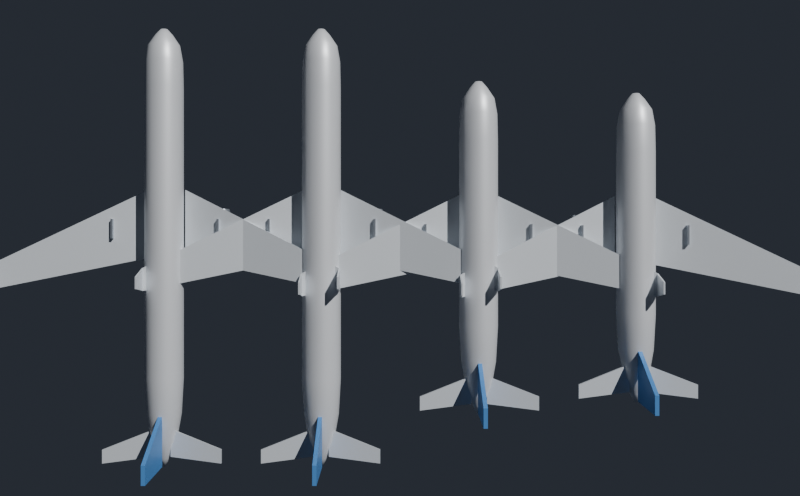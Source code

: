 # Source: a320-variants.blend  (saved by Blender 5.1.30; exported with 4.5.12 LTS)
import bpy
from mathutils import Matrix  # noqa: F401  (used for matrix-valued properties, if any)

bpy.ops.wm.read_factory_settings(use_empty=True)
scene = bpy.context.scene
scene.name = 'Scene'

# ---- materials (node trees are filled in below, after node groups)
mat_body = bpy.data.materials.new('Body')
mat_wing = bpy.data.materials.new('Wing')
mat_tail = bpy.data.materials.new('Tail')
mat_engine = bpy.data.materials.new('Engine')
mat_fan = bpy.data.materials.new('Fan')

# ---- material node trees
mat_body.use_nodes = True; mat_body.node_tree.nodes.clear()
_N = mat_body.node_tree.nodes; _L = mat_body.node_tree.links
n0 = _N.new('ShaderNodeBsdfPrincipled'); n0.name = 'Principled BSDF'; n0.location = (-200, 100)
n0.inputs[0].default_value = (0.91, 0.93, 0.96, 1.0)
n0.inputs[1].default_value = 0.25
n0.inputs[2].default_value = 0.45
n1 = _N.new('ShaderNodeOutputMaterial'); n1.name = 'Material Output'; n1.location = (200, 100)
_L.new(n0.outputs[0], n1.inputs[0])
n1.is_active_output = True
mat_wing.use_nodes = True; mat_wing.node_tree.nodes.clear()
_N = mat_wing.node_tree.nodes; _L = mat_wing.node_tree.links
n0 = _N.new('ShaderNodeBsdfPrincipled'); n0.name = 'Principled BSDF'; n0.location = (-200, 100)
n0.inputs[0].default_value = (0.8, 0.84, 0.88, 1.0)
n0.inputs[1].default_value = 0.25
n0.inputs[2].default_value = 0.55
n1 = _N.new('ShaderNodeOutputMaterial'); n1.name = 'Material Output'; n1.location = (200, 100)
_L.new(n0.outputs[0], n1.inputs[0])
n1.is_active_output = True
mat_tail.use_nodes = True; mat_tail.node_tree.nodes.clear()
_N = mat_tail.node_tree.nodes; _L = mat_tail.node_tree.links
n0 = _N.new('ShaderNodeBsdfPrincipled'); n0.name = 'Principled BSDF'; n0.location = (-200, 100)
n0.inputs[0].default_value = (0.1, 0.34, 0.78, 1.0)
n0.inputs[1].default_value = 0.2
n0.inputs[2].default_value = 0.45
n1 = _N.new('ShaderNodeOutputMaterial'); n1.name = 'Material Output'; n1.location = (200, 100)
_L.new(n0.outputs[0], n1.inputs[0])
n1.is_active_output = True
mat_engine.use_nodes = True; mat_engine.node_tree.nodes.clear()
_N = mat_engine.node_tree.nodes; _L = mat_engine.node_tree.links
n0 = _N.new('ShaderNodeBsdfPrincipled'); n0.name = 'Principled BSDF'; n0.location = (-200, 100)
n0.inputs[0].default_value = (0.55, 0.6, 0.66, 1.0)
n0.inputs[1].default_value = 0.7
n0.inputs[2].default_value = 0.3
n1 = _N.new('ShaderNodeOutputMaterial'); n1.name = 'Material Output'; n1.location = (200, 100)
_L.new(n0.outputs[0], n1.inputs[0])
n1.is_active_output = True
mat_fan.use_nodes = True; mat_fan.node_tree.nodes.clear()
_N = mat_fan.node_tree.nodes; _L = mat_fan.node_tree.links
n0 = _N.new('ShaderNodeBsdfPrincipled'); n0.name = 'Principled BSDF'; n0.location = (-200, 100)
n0.inputs[0].default_value = (0.05, 0.05, 0.06, 1.0)
n0.inputs[1].default_value = 0.6
n0.inputs[2].default_value = 0.4
n1 = _N.new('ShaderNodeOutputMaterial'); n1.name = 'Material Output'; n1.location = (200, 100)
_L.new(n0.outputs[0], n1.inputs[0])
n1.is_active_output = True

# ---- world
world_w = bpy.data.worlds.new('W'); scene.world = world_w
world_w.use_nodes = True; world_w.node_tree.nodes.clear()
_N = world_w.node_tree.nodes; _L = world_w.node_tree.links
n0 = _N.new('ShaderNodeBackground'); n0.name = 'Background'; n0.location = (-200, 100)
n0.inputs[0].default_value = (0.05, 0.06, 0.08, 1.0)
n0.inputs[1].default_value = 0.5
n1 = _N.new('ShaderNodeOutputWorld'); n1.name = 'World Output'; n1.location = (200, 100)
_L.new(n0.outputs[0], n1.inputs[0])
n1.is_active_output = True

# ---- cameras
cam_cam = bpy.data.cameras.new('Cam')
cam_cam.lens = 42.0

# ---- lights
light_s = bpy.data.lights.new('S', 'SUN')
light_s.energy = 3.0

# ---- meshes
me_a318 = bpy.data.meshes.new('A318')
me_a318.from_pydata([(-15.72, 0.079, 0.0), (-15.72, 0.07299, 0.03023), (-15.72, 0.05586, 0.05586), (-15.72, 0.03023, 0.07299), (-15.72, 4.837e-18, 0.079), (-15.72, -0.03023, 0.07299), (-15.72, -0.05586, 0.05586), (-15.72, -0.07299, 0.03023), (-15.72, -0.079, 9.675e-18), (-15.72, -0.07299, -0.03023), (-15.72, -0.05586, -0.05586), (-15.72, -0.03023, -0.07299), (-15.72, -1.451e-17, -0.079), (-15.72, 0.03023, -0.07299), (-15.72, 0.05586, -0.05586), (-15.72, 0.07299, -0.03023), (-14.82, 0.632, 0.0), (-14.82, 0.5839, 0.2419), (-14.82, 0.4469, 0.4469), (-14.82, 0.2419, 0.5839), (-14.82, 3.87e-17, 0.632), (-14.82, -0.2419, 0.5839), (-14.82, -0.4469, 0.4469), (-14.82, -0.5839, 0.2419), (-14.82, -0.632, 7.74e-17), (-14.82, -0.5839, -0.2419), (-14.82, -0.4469, -0.4469), (-14.82, -0.2419, -0.5839), (-14.82, -1.161e-16, -0.632), (-14.82, 0.2419, -0.5839), (-14.82, 0.4469, -0.4469), (-14.82, 0.5839, -0.2419), (-13.02, 1.304, 0.0), (-13.02, 1.204, 0.4988), (-13.02, 0.9217, 0.9217), (-13.02, 0.4988, 1.204), (-13.02, 7.982e-17, 1.304), (-13.02, -0.4988, 1.204), (-13.02, -0.9217, 0.9217), (-13.02, -1.204, 0.4988), (-13.02, -1.304, 1.596e-16), (-13.02, -1.204, -0.4988), (-13.02, -0.9217, -0.9217), (-13.02, -0.4988, -1.204), (-13.02, -2.394e-16, -1.304), (-13.02, 0.4988, -1.204), (-13.02, 0.9217, -0.9217), (-13.02, 1.204, -0.4988), (-10.32, 1.778, 0.0), (-10.32, 1.642, 0.6802), (-10.32, 1.257, 1.257), (-10.32, 0.6802, 1.642), (-10.32, 1.088e-16, 1.778), (-10.32, -0.6802, 1.642), (-10.32, -1.257, 1.257), (-10.32, -1.642, 0.6802), (-10.32, -1.778, 2.177e-16), (-10.32, -1.642, -0.6802), (-10.32, -1.257, -1.257), (-10.32, -0.6802, -1.642), (-10.32, -3.265e-16, -1.778), (-10.32, 0.6802, -1.642), (-10.32, 1.257, -1.257), (-10.32, 1.642, -0.6802), (-6.72, 1.975, 0.0), (-6.72, 1.825, 0.7558), (-6.72, 1.397, 1.397), (-6.72, 0.7558, 1.825), (-6.72, 1.209e-16, 1.975), (-6.72, -0.7558, 1.825), (-6.72, -1.397, 1.397), (-6.72, -1.825, 0.7558), (-6.72, -1.975, 2.419e-16), (-6.72, -1.825, -0.7558), (-6.72, -1.397, -1.397), (-6.72, -0.7558, -1.825), (-6.72, -3.628e-16, -1.975), (-6.72, 0.7558, -1.825), (-6.72, 1.397, -1.397), (-6.72, 1.825, -0.7558), (9.72, 1.975, 0.0), (9.72, 1.825, 0.7558), (9.72, 1.397, 1.397), (9.72, 0.7558, 1.825), (9.72, 1.209e-16, 1.975), (9.72, -0.7558, 1.825), (9.72, -1.397, 1.397), (9.72, -1.825, 0.7558), (9.72, -1.975, 2.419e-16), (9.72, -1.825, -0.7558), (9.72, -1.397, -1.397), (9.72, -0.7558, -1.825), (9.72, -3.628e-16, -1.975), (9.72, 0.7558, -1.825), (9.72, 1.397, -1.397), (9.72, 1.825, -0.7558), (12.42, 1.916, 0.0), (12.42, 1.77, 0.7331), (12.42, 1.355, 1.355), (12.42, 0.7331, 1.77), (12.42, 1.173e-16, 1.916), (12.42, -0.7331, 1.77), (12.42, -1.355, 1.355), (12.42, -1.77, 0.7331), (12.42, -1.916, 2.346e-16), (12.42, -1.77, -0.7331), (12.42, -1.355, -1.355), (12.42, -0.7331, -1.77), (12.42, -3.519e-16, -1.916), (12.42, 0.7331, -1.77), (12.42, 1.355, -1.355), (12.42, 1.77, -0.7331), (14.04, 1.62, 0.0), (14.04, 1.496, 0.6198), (14.04, 1.145, 1.145), (14.04, 0.6198, 1.496), (14.04, 9.917e-17, 1.62), (14.04, -0.6198, 1.496), (14.04, -1.145, 1.145), (14.04, -1.496, 0.6198), (14.04, -1.62, 1.983e-16), (14.04, -1.496, -0.6198), (14.04, -1.145, -1.145), (14.04, -0.6198, -1.496), (14.04, -2.975e-16, -1.62), (14.04, 0.6198, -1.496), (14.04, 1.145, -1.145), (14.04, 1.496, -0.6198), (15.12, 0.8888, 0.0), (15.12, 0.8211, 0.3401), (15.12, 0.6284, 0.6284), (15.12, 0.3401, 0.8211), (15.12, 5.442e-17, 0.8888), (15.12, -0.3401, 0.8211), (15.12, -0.6284, 0.6284), (15.12, -0.8211, 0.3401), (15.12, -0.8888, 1.088e-16), (15.12, -0.8211, -0.3401), (15.12, -0.6284, -0.6284), (15.12, -0.3401, -0.8211), (15.12, -1.633e-16, -0.8888), (15.12, 0.3401, -0.8211), (15.12, 0.6284, -0.6284), (15.12, 0.8211, -0.3401), (15.72, 0.3555, 0.0), (15.72, 0.3284, 0.136), (15.72, 0.2514, 0.2514), (15.72, 0.136, 0.3284), (15.72, 2.177e-17, 0.3555), (15.72, -0.136, 0.3284), (15.72, -0.2514, 0.2514), (15.72, -0.3284, 0.136), (15.72, -0.3555, 4.354e-17), (15.72, -0.3284, -0.136), (15.72, -0.2514, -0.2514), (15.72, -0.136, -0.3284), (15.72, -6.53e-17, -0.3555), (15.72, 0.136, -0.3284), (15.72, 0.2514, -0.2514), (15.72, 0.3284, -0.136), (5.322, 1.9, -1.05), (-1.678, 1.9, -1.05), (-4.978, 17.9, 1.35), (-2.678, 17.9, 1.35), (5.322, 1.9, -1.55), (-1.678, 1.9, -1.55), (-4.978, 17.9, 0.85), (-2.678, 17.9, 0.85), (-2.678, 17.98, 1.1), (-4.978, 17.98, 1.1), (-4.678, 17.98, 3.6), (-3.478, 17.98, 3.6), (-2.678, 17.82, 1.1), (-4.978, 17.82, 1.1), (-4.678, 17.82, 3.6), (-3.478, 17.82, 3.6), (-11.77, 0.8, 0.65), (-14.57, 0.8, 0.65), (-15.17, 6.0, 1.05), (-13.77, 6.0, 1.05), (-11.77, 0.8, 0.35), (-14.57, 0.8, 0.35), (-15.17, 6.0, 0.75), (-13.77, 6.0, 0.75), (-0.778, 6.261, -2.7), (-0.778, 6.195, -2.371), (-0.778, 6.009, -2.091), (-0.778, 5.729, -1.905), (-0.778, 5.4, -1.839), (-0.778, 5.071, -1.905), (-0.778, 4.791, -2.091), (-0.778, 4.605, -2.371), (-0.778, 4.539, -2.7), (-0.778, 4.605, -3.029), (-0.778, 4.791, -3.309), (-0.778, 5.071, -3.495), (-0.778, 5.4, -3.561), (-0.778, 5.729, -3.495), (-0.778, 6.009, -3.309), (-0.778, 6.195, -3.029), (-0.61, 6.429, -2.7), (-0.61, 6.351, -2.306), (-0.61, 6.128, -1.972), (-0.61, 5.794, -1.749), (-0.61, 5.4, -1.671), (-0.61, 5.006, -1.749), (-0.61, 4.672, -1.972), (-0.61, 4.449, -2.306), (-0.61, 4.371, -2.7), (-0.61, 4.449, -3.094), (-0.61, 4.672, -3.428), (-0.61, 5.006, -3.651), (-0.61, 5.4, -3.729), (-0.61, 5.794, -3.651), (-0.61, 6.128, -3.428), (-0.61, 6.351, -3.094), (0.482, 6.45, -2.7), (0.482, 6.37, -2.298), (0.482, 6.142, -1.958), (0.482, 5.802, -1.73), (0.482, 5.4, -1.65), (0.482, 4.998, -1.73), (0.482, 4.658, -1.958), (0.482, 4.43, -2.298), (0.482, 4.35, -2.7), (0.482, 4.43, -3.102), (0.482, 4.658, -3.442), (0.482, 4.998, -3.67), (0.482, 5.4, -3.75), (0.482, 5.802, -3.67), (0.482, 6.142, -3.442), (0.482, 6.37, -3.102), (2.372, 6.408, -2.7), (2.372, 6.331, -2.314), (2.372, 6.113, -1.987), (2.372, 5.786, -1.769), (2.372, 5.4, -1.692), (2.372, 5.014, -1.769), (2.372, 4.687, -1.987), (2.372, 4.469, -2.314), (2.372, 4.392, -2.7), (2.372, 4.469, -3.086), (2.372, 4.687, -3.413), (2.372, 5.014, -3.631), (2.372, 5.4, -3.708), (2.372, 5.786, -3.631), (2.372, 6.113, -3.413), (2.372, 6.331, -3.086), (3.422, 6.156, -2.7), (3.422, 6.098, -2.411), (3.422, 5.935, -2.165), (3.422, 5.689, -2.002), (3.422, 5.4, -1.944), (3.422, 5.111, -2.002), (3.422, 4.865, -2.165), (3.422, 4.702, -2.411), (3.422, 4.644, -2.7), (3.422, 4.702, -2.989), (3.422, 4.865, -3.235), (3.422, 5.111, -3.398), (3.422, 5.4, -3.456), (3.422, 5.689, -3.398), (3.422, 5.935, -3.235), (3.422, 6.098, -2.989), (-0.758, 6.219, -2.7), (-0.758, 6.157, -2.387), (-0.758, 5.979, -2.121), (-0.758, 5.713, -1.943), (-0.758, 5.4, -1.881), (-0.758, 5.087, -1.943), (-0.758, 4.821, -2.121), (-0.758, 4.643, -2.387), (-0.758, 4.581, -2.7), (-0.758, 4.643, -3.013), (-0.758, 4.821, -3.279), (-0.758, 5.087, -3.457), (-0.758, 5.4, -3.519), (-0.758, 5.713, -3.457), (-0.758, 5.979, -3.279), (-0.758, 6.157, -3.013), (0.322, 5.51, -2.07), (2.322, 5.51, -2.07), (2.322, 5.51, -0.1), (0.322, 5.51, -0.1), (0.322, 5.29, -2.07), (2.322, 5.29, -2.07), (2.322, 5.29, -0.1), (0.322, 5.29, -0.1), (5.322, -1.9, -1.05), (-1.678, -1.9, -1.05), (-4.978, -17.9, 1.35), (-2.678, -17.9, 1.35), (5.322, -1.9, -1.55), (-1.678, -1.9, -1.55), (-4.978, -17.9, 0.85), (-2.678, -17.9, 0.85), (-2.678, -17.82, 1.1), (-4.978, -17.82, 1.1), (-4.678, -17.82, 3.6), (-3.478, -17.82, 3.6), (-2.678, -17.98, 1.1), (-4.978, -17.98, 1.1), (-4.678, -17.98, 3.6), (-3.478, -17.98, 3.6), (-11.77, -0.8, 0.65), (-14.57, -0.8, 0.65), (-15.17, -6.0, 1.05), (-13.77, -6.0, 1.05), (-11.77, -0.8, 0.35), (-14.57, -0.8, 0.35), (-15.17, -6.0, 0.75), (-13.77, -6.0, 0.75), (-0.778, -4.539, -2.7), (-0.778, -4.605, -2.371), (-0.778, -4.791, -2.091), (-0.778, -5.071, -1.905), (-0.778, -5.4, -1.839), (-0.778, -5.729, -1.905), (-0.778, -6.009, -2.091), (-0.778, -6.195, -2.371), (-0.778, -6.261, -2.7), (-0.778, -6.195, -3.029), (-0.778, -6.009, -3.309), (-0.778, -5.729, -3.495), (-0.778, -5.4, -3.561), (-0.778, -5.071, -3.495), (-0.778, -4.791, -3.309), (-0.778, -4.605, -3.029), (-0.61, -4.371, -2.7), (-0.61, -4.449, -2.306), (-0.61, -4.672, -1.972), (-0.61, -5.006, -1.749), (-0.61, -5.4, -1.671), (-0.61, -5.794, -1.749), (-0.61, -6.128, -1.972), (-0.61, -6.351, -2.306), (-0.61, -6.429, -2.7), (-0.61, -6.351, -3.094), (-0.61, -6.128, -3.428), (-0.61, -5.794, -3.651), (-0.61, -5.4, -3.729), (-0.61, -5.006, -3.651), (-0.61, -4.672, -3.428), (-0.61, -4.449, -3.094), (0.482, -4.35, -2.7), (0.482, -4.43, -2.298), (0.482, -4.658, -1.958), (0.482, -4.998, -1.73), (0.482, -5.4, -1.65), (0.482, -5.802, -1.73), (0.482, -6.142, -1.958), (0.482, -6.37, -2.298), (0.482, -6.45, -2.7), (0.482, -6.37, -3.102), (0.482, -6.142, -3.442), (0.482, -5.802, -3.67), (0.482, -5.4, -3.75), (0.482, -4.998, -3.67), (0.482, -4.658, -3.442), (0.482, -4.43, -3.102), (2.372, -4.392, -2.7), (2.372, -4.469, -2.314), (2.372, -4.687, -1.987), (2.372, -5.014, -1.769), (2.372, -5.4, -1.692), (2.372, -5.786, -1.769), (2.372, -6.113, -1.987), (2.372, -6.331, -2.314), (2.372, -6.408, -2.7), (2.372, -6.331, -3.086), (2.372, -6.113, -3.413), (2.372, -5.786, -3.631), (2.372, -5.4, -3.708), (2.372, -5.014, -3.631), (2.372, -4.687, -3.413), (2.372, -4.469, -3.086), (3.422, -4.644, -2.7), (3.422, -4.702, -2.411), (3.422, -4.865, -2.165), (3.422, -5.111, -2.002), (3.422, -5.4, -1.944), (3.422, -5.689, -2.002), (3.422, -5.935, -2.165), (3.422, -6.098, -2.411), (3.422, -6.156, -2.7), (3.422, -6.098, -2.989), (3.422, -5.935, -3.235), (3.422, -5.689, -3.398), (3.422, -5.4, -3.456), (3.422, -5.111, -3.398), (3.422, -4.865, -3.235), (3.422, -4.702, -2.989), (-0.758, -4.581, -2.7), (-0.758, -4.643, -2.387), (-0.758, -4.821, -2.121), (-0.758, -5.087, -1.943), (-0.758, -5.4, -1.881), (-0.758, -5.713, -1.943), (-0.758, -5.979, -2.121), (-0.758, -6.157, -2.387), (-0.758, -6.219, -2.7), (-0.758, -6.157, -3.013), (-0.758, -5.979, -3.279), (-0.758, -5.713, -3.457), (-0.758, -5.4, -3.519), (-0.758, -5.087, -3.457), (-0.758, -4.821, -3.279), (-0.758, -4.643, -3.013), (0.322, -5.29, -2.07), (2.322, -5.29, -2.07), (2.322, -5.29, -0.1), (0.322, -5.29, -0.1), (0.322, -5.51, -2.07), (2.322, -5.51, -2.07), (2.322, -5.51, -0.1), (0.322, -5.51, -0.1), (-10.27, 0.2, 1.6), (-15.37, 0.2, 1.6), (-15.67, 0.2, 7.9), (-13.77, 0.2, 7.9), (-10.27, -0.2, 1.6), (-15.37, -0.2, 1.6), (-15.67, -0.2, 7.9), (-13.77, -0.2, 7.9)], [], [(0, 1, 17, 16), (1, 2, 18, 17), (2, 3, 19, 18), (3, 4, 20, 19), (4, 5, 21, 20), (5, 6, 22, 21), (6, 7, 23, 22), (7, 8, 24, 23), (8, 9, 25, 24), (9, 10, 26, 25), (10, 11, 27, 26), (11, 12, 28, 27), (12, 13, 29, 28), (13, 14, 30, 29), (14, 15, 31, 30), (15, 0, 16, 31), (16, 17, 33, 32), (17, 18, 34, 33), (18, 19, 35, 34), (19, 20, 36, 35), (20, 21, 37, 36), (21, 22, 38, 37), (22, 23, 39, 38), (23, 24, 40, 39), (24, 25, 41, 40), (25, 26, 42, 41), (26, 27, 43, 42), (27, 28, 44, 43), (28, 29, 45, 44), (29, 30, 46, 45), (30, 31, 47, 46), (31, 16, 32, 47), (32, 33, 49, 48), (33, 34, 50, 49), (34, 35, 51, 50), (35, 36, 52, 51), (36, 37, 53, 52), (37, 38, 54, 53), (38, 39, 55, 54), (39, 40, 56, 55), (40, 41, 57, 56), (41, 42, 58, 57), (42, 43, 59, 58), (43, 44, 60, 59), (44, 45, 61, 60), (45, 46, 62, 61), (46, 47, 63, 62), (47, 32, 48, 63), (48, 49, 65, 64), (49, 50, 66, 65), (50, 51, 67, 66), (51, 52, 68, 67), (52, 53, 69, 68), (53, 54, 70, 69), (54, 55, 71, 70), (55, 56, 72, 71), (56, 57, 73, 72), (57, 58, 74, 73), (58, 59, 75, 74), (59, 60, 76, 75), (60, 61, 77, 76), (61, 62, 78, 77), (62, 63, 79, 78), (63, 48, 64, 79), (64, 65, 81, 80), (65, 66, 82, 81), (66, 67, 83, 82), (67, 68, 84, 83), (68, 69, 85, 84), (69, 70, 86, 85), (70, 71, 87, 86), (71, 72, 88, 87), (72, 73, 89, 88), (73, 74, 90, 89), (74, 75, 91, 90), (75, 76, 92, 91), (76, 77, 93, 92), (77, 78, 94, 93), (78, 79, 95, 94), (79, 64, 80, 95), (80, 81, 97, 96), (81, 82, 98, 97), (82, 83, 99, 98), (83, 84, 100, 99), (84, 85, 101, 100), (85, 86, 102, 101), (86, 87, 103, 102), (87, 88, 104, 103), (88, 89, 105, 104), (89, 90, 106, 105), (90, 91, 107, 106), (91, 92, 108, 107), (92, 93, 109, 108), (93, 94, 110, 109), (94, 95, 111, 110), (95, 80, 96, 111), (96, 97, 113, 112), (97, 98, 114, 113), (98, 99, 115, 114), (99, 100, 116, 115), (100, 101, 117, 116), (101, 102, 118, 117), (102, 103, 119, 118), (103, 104, 120, 119), (104, 105, 121, 120), (105, 106, 122, 121), (106, 107, 123, 122), (107, 108, 124, 123), (108, 109, 125, 124), (109, 110, 126, 125), (110, 111, 127, 126), (111, 96, 112, 127), (112, 113, 129, 128), (113, 114, 130, 129), (114, 115, 131, 130), (115, 116, 132, 131), (116, 117, 133, 132), (117, 118, 134, 133), (118, 119, 135, 134), (119, 120, 136, 135), (120, 121, 137, 136), (121, 122, 138, 137), (122, 123, 139, 138), (123, 124, 140, 139), (124, 125, 141, 140), (125, 126, 142, 141), (126, 127, 143, 142), (127, 112, 128, 143), (128, 129, 145, 144), (129, 130, 146, 145), (130, 131, 147, 146), (131, 132, 148, 147), (132, 133, 149, 148), (133, 134, 150, 149), (134, 135, 151, 150), (135, 136, 152, 151), (136, 137, 153, 152), (137, 138, 154, 153), (138, 139, 155, 154), (139, 140, 156, 155), (140, 141, 157, 156), (141, 142, 158, 157), (142, 143, 159, 158), (143, 128, 144, 159), (15, 14, 13, 12, 11, 10, 9, 8, 7, 6, 5, 4, 3, 2, 1, 0), (144, 145, 146, 147, 148, 149, 150, 151, 152, 153, 154, 155, 156, 157, 158, 159), (160, 161, 162, 163), (167, 166, 165, 164), (160, 161, 165, 164), (161, 162, 166, 165), (162, 163, 167, 166), (163, 160, 164, 167), (168, 169, 170, 171), (175, 174, 173, 172), (168, 169, 173, 172), (169, 170, 174, 173), (170, 171, 175, 174), (171, 168, 172, 175), (176, 177, 178, 179), (183, 182, 181, 180), (176, 177, 181, 180), (177, 178, 182, 181), (178, 179, 183, 182), (179, 176, 180, 183), (184, 185, 201, 200), (185, 186, 202, 201), (186, 187, 203, 202), (187, 188, 204, 203), (188, 189, 205, 204), (189, 190, 206, 205), (190, 191, 207, 206), (191, 192, 208, 207), (192, 193, 209, 208), (193, 194, 210, 209), (194, 195, 211, 210), (195, 196, 212, 211), (196, 197, 213, 212), (197, 198, 214, 213), (198, 199, 215, 214), (199, 184, 200, 215), (200, 201, 217, 216), (201, 202, 218, 217), (202, 203, 219, 218), (203, 204, 220, 219), (204, 205, 221, 220), (205, 206, 222, 221), (206, 207, 223, 222), (207, 208, 224, 223), (208, 209, 225, 224), (209, 210, 226, 225), (210, 211, 227, 226), (211, 212, 228, 227), (212, 213, 229, 228), (213, 214, 230, 229), (214, 215, 231, 230), (215, 200, 216, 231), (216, 217, 233, 232), (217, 218, 234, 233), (218, 219, 235, 234), (219, 220, 236, 235), (220, 221, 237, 236), (221, 222, 238, 237), (222, 223, 239, 238), (223, 224, 240, 239), (224, 225, 241, 240), (225, 226, 242, 241), (226, 227, 243, 242), (227, 228, 244, 243), (228, 229, 245, 244), (229, 230, 246, 245), (230, 231, 247, 246), (231, 216, 232, 247), (232, 233, 249, 248), (233, 234, 250, 249), (234, 235, 251, 250), (235, 236, 252, 251), (236, 237, 253, 252), (237, 238, 254, 253), (238, 239, 255, 254), (239, 240, 256, 255), (240, 241, 257, 256), (241, 242, 258, 257), (242, 243, 259, 258), (243, 244, 260, 259), (244, 245, 261, 260), (245, 246, 262, 261), (246, 247, 263, 262), (247, 232, 248, 263), (264, 265, 266, 267, 268, 269, 270, 271, 272, 273, 274, 275, 276, 277, 278, 279), (280, 281, 282, 283), (287, 286, 285, 284), (280, 281, 285, 284), (281, 282, 286, 285), (282, 283, 287, 286), (283, 280, 284, 287), (291, 290, 289, 288), (292, 293, 294, 295), (292, 293, 289, 288), (293, 294, 290, 289), (294, 295, 291, 290), (295, 292, 288, 291), (299, 298, 297, 296), (300, 301, 302, 303), (300, 301, 297, 296), (301, 302, 298, 297), (302, 303, 299, 298), (303, 300, 296, 299), (307, 306, 305, 304), (308, 309, 310, 311), (308, 309, 305, 304), (309, 310, 306, 305), (310, 311, 307, 306), (311, 308, 304, 307), (312, 313, 329, 328), (313, 314, 330, 329), (314, 315, 331, 330), (315, 316, 332, 331), (316, 317, 333, 332), (317, 318, 334, 333), (318, 319, 335, 334), (319, 320, 336, 335), (320, 321, 337, 336), (321, 322, 338, 337), (322, 323, 339, 338), (323, 324, 340, 339), (324, 325, 341, 340), (325, 326, 342, 341), (326, 327, 343, 342), (327, 312, 328, 343), (328, 329, 345, 344), (329, 330, 346, 345), (330, 331, 347, 346), (331, 332, 348, 347), (332, 333, 349, 348), (333, 334, 350, 349), (334, 335, 351, 350), (335, 336, 352, 351), (336, 337, 353, 352), (337, 338, 354, 353), (338, 339, 355, 354), (339, 340, 356, 355), (340, 341, 357, 356), (341, 342, 358, 357), (342, 343, 359, 358), (343, 328, 344, 359), (344, 345, 361, 360), (345, 346, 362, 361), (346, 347, 363, 362), (347, 348, 364, 363), (348, 349, 365, 364), (349, 350, 366, 365), (350, 351, 367, 366), (351, 352, 368, 367), (352, 353, 369, 368), (353, 354, 370, 369), (354, 355, 371, 370), (355, 356, 372, 371), (356, 357, 373, 372), (357, 358, 374, 373), (358, 359, 375, 374), (359, 344, 360, 375), (360, 361, 377, 376), (361, 362, 378, 377), (362, 363, 379, 378), (363, 364, 380, 379), (364, 365, 381, 380), (365, 366, 382, 381), (366, 367, 383, 382), (367, 368, 384, 383), (368, 369, 385, 384), (369, 370, 386, 385), (370, 371, 387, 386), (371, 372, 388, 387), (372, 373, 389, 388), (373, 374, 390, 389), (374, 375, 391, 390), (375, 360, 376, 391), (392, 393, 394, 395, 396, 397, 398, 399, 400, 401, 402, 403, 404, 405, 406, 407), (411, 410, 409, 408), (412, 413, 414, 415), (412, 413, 409, 408), (413, 414, 410, 409), (414, 415, 411, 410), (415, 412, 408, 411), (416, 417, 418, 419), (423, 422, 421, 420), (416, 417, 421, 420), (417, 418, 422, 421), (418, 419, 423, 422), (419, 416, 420, 423)])
me_a318.polygons.foreach_set('use_smooth', [1, 1, 1, 1, 1, 1, 1, 1, 1, 1, 1, 1, 1, 1, 1, 1, 1, 1, 1, 1, 1, 1, 1, 1, 1, 1, 1, 1, 1, 1, 1, 1, 1, 1, 1, 1, 1, 1, 1, 1, 1, 1, 1, 1, 1, 1, 1, 1, 1, 1, 1, 1, 1, 1, 1, 1, 1, 1, 1, 1, 1, 1, 1, 1, 1, 1, 1, 1, 1, 1, 1, 1, 1, 1, 1, 1, 1, 1, 1, 1, 1, 1, 1, 1, 1, 1, 1, 1, 1, 1, 1, 1, 1, 1, 1, 1, 1, 1, 1, 1, 1, 1, 1, 1, 1, 1, 1, 1, 1, 1, 1, 1, 1, 1, 1, 1, 1, 1, 1, 1, 1, 1, 1, 1, 1, 1, 1, 1, 1, 1, 1, 1, 1, 1, 1, 1, 1, 1, 1, 1, 1, 1, 1, 1, 1, 1, 0, 0, 0, 0, 0, 0, 0, 0, 0, 0, 0, 0, 0, 0, 0, 0, 0, 0, 1, 1, 1, 1, 1, 1, 1, 1, 1, 1, 1, 1, 1, 1, 1, 1, 1, 1, 1, 1, 1, 1, 1, 1, 1, 1, 1, 1, 1, 1, 1, 1, 1, 1, 1, 1, 1, 1, 1, 1, 1, 1, 1, 1, 1, 1, 1, 1, 1, 1, 1, 1, 1, 1, 1, 1, 1, 1, 1, 1, 1, 1, 1, 1, 0, 0, 0, 0, 0, 0, 0, 0, 0, 0, 0, 0, 0, 0, 0, 0, 0, 0, 0, 0, 0, 0, 0, 0, 0, 1, 1, 1, 1, 1, 1, 1, 1, 1, 1, 1, 1, 1, 1, 1, 1, 1, 1, 1, 1, 1, 1, 1, 1, 1, 1, 1, 1, 1, 1, 1, 1, 1, 1, 1, 1, 1, 1, 1, 1, 1, 1, 1, 1, 1, 1, 1, 1, 1, 1, 1, 1, 1, 1, 1, 1, 1, 1, 1, 1, 1, 1, 1, 1, 0, 0, 0, 0, 0, 0, 0, 0, 0, 0, 0, 0, 0])
me_a318.polygons.foreach_set('material_index', [0, 0, 0, 0, 0, 0, 0, 0, 0, 0, 0, 0, 0, 0, 0, 0, 0, 0, 0, 0, 0, 0, 0, 0, 0, 0, 0, 0, 0, 0, 0, 0, 0, 0, 0, 0, 0, 0, 0, 0, 0, 0, 0, 0, 0, 0, 0, 0, 0, 0, 0, 0, 0, 0, 0, 0, 0, 0, 0, 0, 0, 0, 0, 0, 0, 0, 0, 0, 0, 0, 0, 0, 0, 0, 0, 0, 0, 0, 0, 0, 0, 0, 0, 0, 0, 0, 0, 0, 0, 0, 0, 0, 0, 0, 0, 0, 0, 0, 0, 0, 0, 0, 0, 0, 0, 0, 0, 0, 0, 0, 0, 0, 0, 0, 0, 0, 0, 0, 0, 0, 0, 0, 0, 0, 0, 0, 0, 0, 0, 0, 0, 0, 0, 0, 0, 0, 0, 0, 0, 0, 0, 0, 0, 0, 0, 0, 1, 1, 1, 1, 1, 1, 1, 1, 1, 1, 1, 1, 1, 1, 1, 1, 1, 1, 3, 3, 3, 3, 3, 3, 3, 3, 3, 3, 3, 3, 3, 3, 3, 3, 3, 3, 3, 3, 3, 3, 3, 3, 3, 3, 3, 3, 3, 3, 3, 3, 3, 3, 3, 3, 3, 3, 3, 3, 3, 3, 3, 3, 3, 3, 3, 3, 3, 3, 3, 3, 3, 3, 3, 3, 3, 3, 3, 3, 3, 3, 3, 3, 4, 3, 3, 3, 3, 3, 3, 1, 1, 1, 1, 1, 1, 1, 1, 1, 1, 1, 1, 1, 1, 1, 1, 1, 1, 3, 3, 3, 3, 3, 3, 3, 3, 3, 3, 3, 3, 3, 3, 3, 3, 3, 3, 3, 3, 3, 3, 3, 3, 3, 3, 3, 3, 3, 3, 3, 3, 3, 3, 3, 3, 3, 3, 3, 3, 3, 3, 3, 3, 3, 3, 3, 3, 3, 3, 3, 3, 3, 3, 3, 3, 3, 3, 3, 3, 3, 3, 3, 3, 4, 3, 3, 3, 3, 3, 3, 2, 2, 2, 2, 2, 2])
me_a318.materials.append(mat_body)
me_a318.materials.append(mat_wing)
me_a318.materials.append(mat_tail)
me_a318.materials.append(mat_engine)
me_a318.materials.append(mat_fan)
me_a318.update()
me_a319 = bpy.data.meshes.new('A319')
me_a319.from_pydata([(-16.92, 0.079, 0.0), (-16.92, 0.07299, 0.03023), (-16.92, 0.05586, 0.05586), (-16.92, 0.03023, 0.07299), (-16.92, 4.837e-18, 0.079), (-16.92, -0.03023, 0.07299), (-16.92, -0.05586, 0.05586), (-16.92, -0.07299, 0.03023), (-16.92, -0.079, 9.675e-18), (-16.92, -0.07299, -0.03023), (-16.92, -0.05586, -0.05586), (-16.92, -0.03023, -0.07299), (-16.92, -1.451e-17, -0.079), (-16.92, 0.03023, -0.07299), (-16.92, 0.05586, -0.05586), (-16.92, 0.07299, -0.03023), (-16.02, 0.632, 0.0), (-16.02, 0.5839, 0.2419), (-16.02, 0.4469, 0.4469), (-16.02, 0.2419, 0.5839), (-16.02, 3.87e-17, 0.632), (-16.02, -0.2419, 0.5839), (-16.02, -0.4469, 0.4469), (-16.02, -0.5839, 0.2419), (-16.02, -0.632, 7.74e-17), (-16.02, -0.5839, -0.2419), (-16.02, -0.4469, -0.4469), (-16.02, -0.2419, -0.5839), (-16.02, -1.161e-16, -0.632), (-16.02, 0.2419, -0.5839), (-16.02, 0.4469, -0.4469), (-16.02, 0.5839, -0.2419), (-14.22, 1.304, 0.0), (-14.22, 1.204, 0.4988), (-14.22, 0.9217, 0.9217), (-14.22, 0.4988, 1.204), (-14.22, 7.982e-17, 1.304), (-14.22, -0.4988, 1.204), (-14.22, -0.9217, 0.9217), (-14.22, -1.204, 0.4988), (-14.22, -1.304, 1.596e-16), (-14.22, -1.204, -0.4988), (-14.22, -0.9217, -0.9217), (-14.22, -0.4988, -1.204), (-14.22, -2.394e-16, -1.304), (-14.22, 0.4988, -1.204), (-14.22, 0.9217, -0.9217), (-14.22, 1.204, -0.4988), (-11.52, 1.778, 0.0), (-11.52, 1.642, 0.6802), (-11.52, 1.257, 1.257), (-11.52, 0.6802, 1.642), (-11.52, 1.088e-16, 1.778), (-11.52, -0.6802, 1.642), (-11.52, -1.257, 1.257), (-11.52, -1.642, 0.6802), (-11.52, -1.778, 2.177e-16), (-11.52, -1.642, -0.6802), (-11.52, -1.257, -1.257), (-11.52, -0.6802, -1.642), (-11.52, -3.265e-16, -1.778), (-11.52, 0.6802, -1.642), (-11.52, 1.257, -1.257), (-11.52, 1.642, -0.6802), (-7.92, 1.975, 0.0), (-7.92, 1.825, 0.7558), (-7.92, 1.397, 1.397), (-7.92, 0.7558, 1.825), (-7.92, 1.209e-16, 1.975), (-7.92, -0.7558, 1.825), (-7.92, -1.397, 1.397), (-7.92, -1.825, 0.7558), (-7.92, -1.975, 2.419e-16), (-7.92, -1.825, -0.7558), (-7.92, -1.397, -1.397), (-7.92, -0.7558, -1.825), (-7.92, -3.628e-16, -1.975), (-7.92, 0.7558, -1.825), (-7.92, 1.397, -1.397), (-7.92, 1.825, -0.7558), (10.92, 1.975, 0.0), (10.92, 1.825, 0.7558), (10.92, 1.397, 1.397), (10.92, 0.7558, 1.825), (10.92, 1.209e-16, 1.975), (10.92, -0.7558, 1.825), (10.92, -1.397, 1.397), (10.92, -1.825, 0.7558), (10.92, -1.975, 2.419e-16), (10.92, -1.825, -0.7558), (10.92, -1.397, -1.397), (10.92, -0.7558, -1.825), (10.92, -3.628e-16, -1.975), (10.92, 0.7558, -1.825), (10.92, 1.397, -1.397), (10.92, 1.825, -0.7558), (13.62, 1.916, 0.0), (13.62, 1.77, 0.7331), (13.62, 1.355, 1.355), (13.62, 0.7331, 1.77), (13.62, 1.173e-16, 1.916), (13.62, -0.7331, 1.77), (13.62, -1.355, 1.355), (13.62, -1.77, 0.7331), (13.62, -1.916, 2.346e-16), (13.62, -1.77, -0.7331), (13.62, -1.355, -1.355), (13.62, -0.7331, -1.77), (13.62, -3.519e-16, -1.916), (13.62, 0.7331, -1.77), (13.62, 1.355, -1.355), (13.62, 1.77, -0.7331), (15.24, 1.62, 0.0), (15.24, 1.496, 0.6198), (15.24, 1.145, 1.145), (15.24, 0.6198, 1.496), (15.24, 9.917e-17, 1.62), (15.24, -0.6198, 1.496), (15.24, -1.145, 1.145), (15.24, -1.496, 0.6198), (15.24, -1.62, 1.983e-16), (15.24, -1.496, -0.6198), (15.24, -1.145, -1.145), (15.24, -0.6198, -1.496), (15.24, -2.975e-16, -1.62), (15.24, 0.6198, -1.496), (15.24, 1.145, -1.145), (15.24, 1.496, -0.6198), (16.32, 0.8888, 0.0), (16.32, 0.8211, 0.3401), (16.32, 0.6284, 0.6284), (16.32, 0.3401, 0.8211), (16.32, 5.442e-17, 0.8888), (16.32, -0.3401, 0.8211), (16.32, -0.6284, 0.6284), (16.32, -0.8211, 0.3401), (16.32, -0.8888, 1.088e-16), (16.32, -0.8211, -0.3401), (16.32, -0.6284, -0.6284), (16.32, -0.3401, -0.8211), (16.32, -1.633e-16, -0.8888), (16.32, 0.3401, -0.8211), (16.32, 0.6284, -0.6284), (16.32, 0.8211, -0.3401), (16.92, 0.3555, 0.0), (16.92, 0.3284, 0.136), (16.92, 0.2514, 0.2514), (16.92, 0.136, 0.3284), (16.92, 2.177e-17, 0.3555), (16.92, -0.136, 0.3284), (16.92, -0.2514, 0.2514), (16.92, -0.3284, 0.136), (16.92, -0.3555, 4.354e-17), (16.92, -0.3284, -0.136), (16.92, -0.2514, -0.2514), (16.92, -0.136, -0.3284), (16.92, -6.53e-17, -0.3555), (16.92, 0.136, -0.3284), (16.92, 0.2514, -0.2514), (16.92, 0.3284, -0.136), (5.442, 1.9, -1.05), (-1.558, 1.9, -1.05), (-4.858, 17.9, 1.35), (-2.558, 17.9, 1.35), (5.442, 1.9, -1.55), (-1.558, 1.9, -1.55), (-4.858, 17.9, 0.85), (-2.558, 17.9, 0.85), (-2.558, 17.98, 1.1), (-4.858, 17.98, 1.1), (-4.558, 17.98, 3.6), (-3.358, 17.98, 3.6), (-2.558, 17.82, 1.1), (-4.858, 17.82, 1.1), (-4.558, 17.82, 3.6), (-3.358, 17.82, 3.6), (-12.97, 0.8, 0.65), (-15.77, 0.8, 0.65), (-16.37, 6.0, 1.05), (-14.97, 6.0, 1.05), (-12.97, 0.8, 0.35), (-15.77, 0.8, 0.35), (-16.37, 6.0, 0.75), (-14.97, 6.0, 0.75), (-0.658, 6.261, -2.7), (-0.658, 6.195, -2.371), (-0.658, 6.009, -2.091), (-0.658, 5.729, -1.905), (-0.658, 5.4, -1.839), (-0.658, 5.071, -1.905), (-0.658, 4.791, -2.091), (-0.658, 4.605, -2.371), (-0.658, 4.539, -2.7), (-0.658, 4.605, -3.029), (-0.658, 4.791, -3.309), (-0.658, 5.071, -3.495), (-0.658, 5.4, -3.561), (-0.658, 5.729, -3.495), (-0.658, 6.009, -3.309), (-0.658, 6.195, -3.029), (-0.49, 6.429, -2.7), (-0.49, 6.351, -2.306), (-0.49, 6.128, -1.972), (-0.49, 5.794, -1.749), (-0.49, 5.4, -1.671), (-0.49, 5.006, -1.749), (-0.49, 4.672, -1.972), (-0.49, 4.449, -2.306), (-0.49, 4.371, -2.7), (-0.49, 4.449, -3.094), (-0.49, 4.672, -3.428), (-0.49, 5.006, -3.651), (-0.49, 5.4, -3.729), (-0.49, 5.794, -3.651), (-0.49, 6.128, -3.428), (-0.49, 6.351, -3.094), (0.602, 6.45, -2.7), (0.602, 6.37, -2.298), (0.602, 6.142, -1.958), (0.602, 5.802, -1.73), (0.602, 5.4, -1.65), (0.602, 4.998, -1.73), (0.602, 4.658, -1.958), (0.602, 4.43, -2.298), (0.602, 4.35, -2.7), (0.602, 4.43, -3.102), (0.602, 4.658, -3.442), (0.602, 4.998, -3.67), (0.602, 5.4, -3.75), (0.602, 5.802, -3.67), (0.602, 6.142, -3.442), (0.602, 6.37, -3.102), (2.492, 6.408, -2.7), (2.492, 6.331, -2.314), (2.492, 6.113, -1.987), (2.492, 5.786, -1.769), (2.492, 5.4, -1.692), (2.492, 5.014, -1.769), (2.492, 4.687, -1.987), (2.492, 4.469, -2.314), (2.492, 4.392, -2.7), (2.492, 4.469, -3.086), (2.492, 4.687, -3.413), (2.492, 5.014, -3.631), (2.492, 5.4, -3.708), (2.492, 5.786, -3.631), (2.492, 6.113, -3.413), (2.492, 6.331, -3.086), (3.542, 6.156, -2.7), (3.542, 6.098, -2.411), (3.542, 5.935, -2.165), (3.542, 5.689, -2.002), (3.542, 5.4, -1.944), (3.542, 5.111, -2.002), (3.542, 4.865, -2.165), (3.542, 4.702, -2.411), (3.542, 4.644, -2.7), (3.542, 4.702, -2.989), (3.542, 4.865, -3.235), (3.542, 5.111, -3.398), (3.542, 5.4, -3.456), (3.542, 5.689, -3.398), (3.542, 5.935, -3.235), (3.542, 6.098, -2.989), (-0.638, 6.219, -2.7), (-0.638, 6.157, -2.387), (-0.638, 5.979, -2.121), (-0.638, 5.713, -1.943), (-0.638, 5.4, -1.881), (-0.638, 5.087, -1.943), (-0.638, 4.821, -2.121), (-0.638, 4.643, -2.387), (-0.638, 4.581, -2.7), (-0.638, 4.643, -3.013), (-0.638, 4.821, -3.279), (-0.638, 5.087, -3.457), (-0.638, 5.4, -3.519), (-0.638, 5.713, -3.457), (-0.638, 5.979, -3.279), (-0.638, 6.157, -3.013), (0.442, 5.51, -2.07), (2.442, 5.51, -2.07), (2.442, 5.51, -0.1), (0.442, 5.51, -0.1), (0.442, 5.29, -2.07), (2.442, 5.29, -2.07), (2.442, 5.29, -0.1), (0.442, 5.29, -0.1), (5.442, -1.9, -1.05), (-1.558, -1.9, -1.05), (-4.858, -17.9, 1.35), (-2.558, -17.9, 1.35), (5.442, -1.9, -1.55), (-1.558, -1.9, -1.55), (-4.858, -17.9, 0.85), (-2.558, -17.9, 0.85), (-2.558, -17.82, 1.1), (-4.858, -17.82, 1.1), (-4.558, -17.82, 3.6), (-3.358, -17.82, 3.6), (-2.558, -17.98, 1.1), (-4.858, -17.98, 1.1), (-4.558, -17.98, 3.6), (-3.358, -17.98, 3.6), (-12.97, -0.8, 0.65), (-15.77, -0.8, 0.65), (-16.37, -6.0, 1.05), (-14.97, -6.0, 1.05), (-12.97, -0.8, 0.35), (-15.77, -0.8, 0.35), (-16.37, -6.0, 0.75), (-14.97, -6.0, 0.75), (-0.658, -4.539, -2.7), (-0.658, -4.605, -2.371), (-0.658, -4.791, -2.091), (-0.658, -5.071, -1.905), (-0.658, -5.4, -1.839), (-0.658, -5.729, -1.905), (-0.658, -6.009, -2.091), (-0.658, -6.195, -2.371), (-0.658, -6.261, -2.7), (-0.658, -6.195, -3.029), (-0.658, -6.009, -3.309), (-0.658, -5.729, -3.495), (-0.658, -5.4, -3.561), (-0.658, -5.071, -3.495), (-0.658, -4.791, -3.309), (-0.658, -4.605, -3.029), (-0.49, -4.371, -2.7), (-0.49, -4.449, -2.306), (-0.49, -4.672, -1.972), (-0.49, -5.006, -1.749), (-0.49, -5.4, -1.671), (-0.49, -5.794, -1.749), (-0.49, -6.128, -1.972), (-0.49, -6.351, -2.306), (-0.49, -6.429, -2.7), (-0.49, -6.351, -3.094), (-0.49, -6.128, -3.428), (-0.49, -5.794, -3.651), (-0.49, -5.4, -3.729), (-0.49, -5.006, -3.651), (-0.49, -4.672, -3.428), (-0.49, -4.449, -3.094), (0.602, -4.35, -2.7), (0.602, -4.43, -2.298), (0.602, -4.658, -1.958), (0.602, -4.998, -1.73), (0.602, -5.4, -1.65), (0.602, -5.802, -1.73), (0.602, -6.142, -1.958), (0.602, -6.37, -2.298), (0.602, -6.45, -2.7), (0.602, -6.37, -3.102), (0.602, -6.142, -3.442), (0.602, -5.802, -3.67), (0.602, -5.4, -3.75), (0.602, -4.998, -3.67), (0.602, -4.658, -3.442), (0.602, -4.43, -3.102), (2.492, -4.392, -2.7), (2.492, -4.469, -2.314), (2.492, -4.687, -1.987), (2.492, -5.014, -1.769), (2.492, -5.4, -1.692), (2.492, -5.786, -1.769), (2.492, -6.113, -1.987), (2.492, -6.331, -2.314), (2.492, -6.408, -2.7), (2.492, -6.331, -3.086), (2.492, -6.113, -3.413), (2.492, -5.786, -3.631), (2.492, -5.4, -3.708), (2.492, -5.014, -3.631), (2.492, -4.687, -3.413), (2.492, -4.469, -3.086), (3.542, -4.644, -2.7), (3.542, -4.702, -2.411), (3.542, -4.865, -2.165), (3.542, -5.111, -2.002), (3.542, -5.4, -1.944), (3.542, -5.689, -2.002), (3.542, -5.935, -2.165), (3.542, -6.098, -2.411), (3.542, -6.156, -2.7), (3.542, -6.098, -2.989), (3.542, -5.935, -3.235), (3.542, -5.689, -3.398), (3.542, -5.4, -3.456), (3.542, -5.111, -3.398), (3.542, -4.865, -3.235), (3.542, -4.702, -2.989), (-0.638, -4.581, -2.7), (-0.638, -4.643, -2.387), (-0.638, -4.821, -2.121), (-0.638, -5.087, -1.943), (-0.638, -5.4, -1.881), (-0.638, -5.713, -1.943), (-0.638, -5.979, -2.121), (-0.638, -6.157, -2.387), (-0.638, -6.219, -2.7), (-0.638, -6.157, -3.013), (-0.638, -5.979, -3.279), (-0.638, -5.713, -3.457), (-0.638, -5.4, -3.519), (-0.638, -5.087, -3.457), (-0.638, -4.821, -3.279), (-0.638, -4.643, -3.013), (0.442, -5.29, -2.07), (2.442, -5.29, -2.07), (2.442, -5.29, -0.1), (0.442, -5.29, -0.1), (0.442, -5.51, -2.07), (2.442, -5.51, -2.07), (2.442, -5.51, -0.1), (0.442, -5.51, -0.1), (-11.47, 0.2, 1.6), (-16.57, 0.2, 1.6), (-16.87, 0.2, 7.9), (-14.97, 0.2, 7.9), (-11.47, -0.2, 1.6), (-16.57, -0.2, 1.6), (-16.87, -0.2, 7.9), (-14.97, -0.2, 7.9)], [], [(0, 1, 17, 16), (1, 2, 18, 17), (2, 3, 19, 18), (3, 4, 20, 19), (4, 5, 21, 20), (5, 6, 22, 21), (6, 7, 23, 22), (7, 8, 24, 23), (8, 9, 25, 24), (9, 10, 26, 25), (10, 11, 27, 26), (11, 12, 28, 27), (12, 13, 29, 28), (13, 14, 30, 29), (14, 15, 31, 30), (15, 0, 16, 31), (16, 17, 33, 32), (17, 18, 34, 33), (18, 19, 35, 34), (19, 20, 36, 35), (20, 21, 37, 36), (21, 22, 38, 37), (22, 23, 39, 38), (23, 24, 40, 39), (24, 25, 41, 40), (25, 26, 42, 41), (26, 27, 43, 42), (27, 28, 44, 43), (28, 29, 45, 44), (29, 30, 46, 45), (30, 31, 47, 46), (31, 16, 32, 47), (32, 33, 49, 48), (33, 34, 50, 49), (34, 35, 51, 50), (35, 36, 52, 51), (36, 37, 53, 52), (37, 38, 54, 53), (38, 39, 55, 54), (39, 40, 56, 55), (40, 41, 57, 56), (41, 42, 58, 57), (42, 43, 59, 58), (43, 44, 60, 59), (44, 45, 61, 60), (45, 46, 62, 61), (46, 47, 63, 62), (47, 32, 48, 63), (48, 49, 65, 64), (49, 50, 66, 65), (50, 51, 67, 66), (51, 52, 68, 67), (52, 53, 69, 68), (53, 54, 70, 69), (54, 55, 71, 70), (55, 56, 72, 71), (56, 57, 73, 72), (57, 58, 74, 73), (58, 59, 75, 74), (59, 60, 76, 75), (60, 61, 77, 76), (61, 62, 78, 77), (62, 63, 79, 78), (63, 48, 64, 79), (64, 65, 81, 80), (65, 66, 82, 81), (66, 67, 83, 82), (67, 68, 84, 83), (68, 69, 85, 84), (69, 70, 86, 85), (70, 71, 87, 86), (71, 72, 88, 87), (72, 73, 89, 88), (73, 74, 90, 89), (74, 75, 91, 90), (75, 76, 92, 91), (76, 77, 93, 92), (77, 78, 94, 93), (78, 79, 95, 94), (79, 64, 80, 95), (80, 81, 97, 96), (81, 82, 98, 97), (82, 83, 99, 98), (83, 84, 100, 99), (84, 85, 101, 100), (85, 86, 102, 101), (86, 87, 103, 102), (87, 88, 104, 103), (88, 89, 105, 104), (89, 90, 106, 105), (90, 91, 107, 106), (91, 92, 108, 107), (92, 93, 109, 108), (93, 94, 110, 109), (94, 95, 111, 110), (95, 80, 96, 111), (96, 97, 113, 112), (97, 98, 114, 113), (98, 99, 115, 114), (99, 100, 116, 115), (100, 101, 117, 116), (101, 102, 118, 117), (102, 103, 119, 118), (103, 104, 120, 119), (104, 105, 121, 120), (105, 106, 122, 121), (106, 107, 123, 122), (107, 108, 124, 123), (108, 109, 125, 124), (109, 110, 126, 125), (110, 111, 127, 126), (111, 96, 112, 127), (112, 113, 129, 128), (113, 114, 130, 129), (114, 115, 131, 130), (115, 116, 132, 131), (116, 117, 133, 132), (117, 118, 134, 133), (118, 119, 135, 134), (119, 120, 136, 135), (120, 121, 137, 136), (121, 122, 138, 137), (122, 123, 139, 138), (123, 124, 140, 139), (124, 125, 141, 140), (125, 126, 142, 141), (126, 127, 143, 142), (127, 112, 128, 143), (128, 129, 145, 144), (129, 130, 146, 145), (130, 131, 147, 146), (131, 132, 148, 147), (132, 133, 149, 148), (133, 134, 150, 149), (134, 135, 151, 150), (135, 136, 152, 151), (136, 137, 153, 152), (137, 138, 154, 153), (138, 139, 155, 154), (139, 140, 156, 155), (140, 141, 157, 156), (141, 142, 158, 157), (142, 143, 159, 158), (143, 128, 144, 159), (15, 14, 13, 12, 11, 10, 9, 8, 7, 6, 5, 4, 3, 2, 1, 0), (144, 145, 146, 147, 148, 149, 150, 151, 152, 153, 154, 155, 156, 157, 158, 159), (160, 161, 162, 163), (167, 166, 165, 164), (160, 161, 165, 164), (161, 162, 166, 165), (162, 163, 167, 166), (163, 160, 164, 167), (168, 169, 170, 171), (175, 174, 173, 172), (168, 169, 173, 172), (169, 170, 174, 173), (170, 171, 175, 174), (171, 168, 172, 175), (176, 177, 178, 179), (183, 182, 181, 180), (176, 177, 181, 180), (177, 178, 182, 181), (178, 179, 183, 182), (179, 176, 180, 183), (184, 185, 201, 200), (185, 186, 202, 201), (186, 187, 203, 202), (187, 188, 204, 203), (188, 189, 205, 204), (189, 190, 206, 205), (190, 191, 207, 206), (191, 192, 208, 207), (192, 193, 209, 208), (193, 194, 210, 209), (194, 195, 211, 210), (195, 196, 212, 211), (196, 197, 213, 212), (197, 198, 214, 213), (198, 199, 215, 214), (199, 184, 200, 215), (200, 201, 217, 216), (201, 202, 218, 217), (202, 203, 219, 218), (203, 204, 220, 219), (204, 205, 221, 220), (205, 206, 222, 221), (206, 207, 223, 222), (207, 208, 224, 223), (208, 209, 225, 224), (209, 210, 226, 225), (210, 211, 227, 226), (211, 212, 228, 227), (212, 213, 229, 228), (213, 214, 230, 229), (214, 215, 231, 230), (215, 200, 216, 231), (216, 217, 233, 232), (217, 218, 234, 233), (218, 219, 235, 234), (219, 220, 236, 235), (220, 221, 237, 236), (221, 222, 238, 237), (222, 223, 239, 238), (223, 224, 240, 239), (224, 225, 241, 240), (225, 226, 242, 241), (226, 227, 243, 242), (227, 228, 244, 243), (228, 229, 245, 244), (229, 230, 246, 245), (230, 231, 247, 246), (231, 216, 232, 247), (232, 233, 249, 248), (233, 234, 250, 249), (234, 235, 251, 250), (235, 236, 252, 251), (236, 237, 253, 252), (237, 238, 254, 253), (238, 239, 255, 254), (239, 240, 256, 255), (240, 241, 257, 256), (241, 242, 258, 257), (242, 243, 259, 258), (243, 244, 260, 259), (244, 245, 261, 260), (245, 246, 262, 261), (246, 247, 263, 262), (247, 232, 248, 263), (264, 265, 266, 267, 268, 269, 270, 271, 272, 273, 274, 275, 276, 277, 278, 279), (280, 281, 282, 283), (287, 286, 285, 284), (280, 281, 285, 284), (281, 282, 286, 285), (282, 283, 287, 286), (283, 280, 284, 287), (291, 290, 289, 288), (292, 293, 294, 295), (292, 293, 289, 288), (293, 294, 290, 289), (294, 295, 291, 290), (295, 292, 288, 291), (299, 298, 297, 296), (300, 301, 302, 303), (300, 301, 297, 296), (301, 302, 298, 297), (302, 303, 299, 298), (303, 300, 296, 299), (307, 306, 305, 304), (308, 309, 310, 311), (308, 309, 305, 304), (309, 310, 306, 305), (310, 311, 307, 306), (311, 308, 304, 307), (312, 313, 329, 328), (313, 314, 330, 329), (314, 315, 331, 330), (315, 316, 332, 331), (316, 317, 333, 332), (317, 318, 334, 333), (318, 319, 335, 334), (319, 320, 336, 335), (320, 321, 337, 336), (321, 322, 338, 337), (322, 323, 339, 338), (323, 324, 340, 339), (324, 325, 341, 340), (325, 326, 342, 341), (326, 327, 343, 342), (327, 312, 328, 343), (328, 329, 345, 344), (329, 330, 346, 345), (330, 331, 347, 346), (331, 332, 348, 347), (332, 333, 349, 348), (333, 334, 350, 349), (334, 335, 351, 350), (335, 336, 352, 351), (336, 337, 353, 352), (337, 338, 354, 353), (338, 339, 355, 354), (339, 340, 356, 355), (340, 341, 357, 356), (341, 342, 358, 357), (342, 343, 359, 358), (343, 328, 344, 359), (344, 345, 361, 360), (345, 346, 362, 361), (346, 347, 363, 362), (347, 348, 364, 363), (348, 349, 365, 364), (349, 350, 366, 365), (350, 351, 367, 366), (351, 352, 368, 367), (352, 353, 369, 368), (353, 354, 370, 369), (354, 355, 371, 370), (355, 356, 372, 371), (356, 357, 373, 372), (357, 358, 374, 373), (358, 359, 375, 374), (359, 344, 360, 375), (360, 361, 377, 376), (361, 362, 378, 377), (362, 363, 379, 378), (363, 364, 380, 379), (364, 365, 381, 380), (365, 366, 382, 381), (366, 367, 383, 382), (367, 368, 384, 383), (368, 369, 385, 384), (369, 370, 386, 385), (370, 371, 387, 386), (371, 372, 388, 387), (372, 373, 389, 388), (373, 374, 390, 389), (374, 375, 391, 390), (375, 360, 376, 391), (392, 393, 394, 395, 396, 397, 398, 399, 400, 401, 402, 403, 404, 405, 406, 407), (411, 410, 409, 408), (412, 413, 414, 415), (412, 413, 409, 408), (413, 414, 410, 409), (414, 415, 411, 410), (415, 412, 408, 411), (416, 417, 418, 419), (423, 422, 421, 420), (416, 417, 421, 420), (417, 418, 422, 421), (418, 419, 423, 422), (419, 416, 420, 423)])
me_a319.polygons.foreach_set('use_smooth', [1, 1, 1, 1, 1, 1, 1, 1, 1, 1, 1, 1, 1, 1, 1, 1, 1, 1, 1, 1, 1, 1, 1, 1, 1, 1, 1, 1, 1, 1, 1, 1, 1, 1, 1, 1, 1, 1, 1, 1, 1, 1, 1, 1, 1, 1, 1, 1, 1, 1, 1, 1, 1, 1, 1, 1, 1, 1, 1, 1, 1, 1, 1, 1, 1, 1, 1, 1, 1, 1, 1, 1, 1, 1, 1, 1, 1, 1, 1, 1, 1, 1, 1, 1, 1, 1, 1, 1, 1, 1, 1, 1, 1, 1, 1, 1, 1, 1, 1, 1, 1, 1, 1, 1, 1, 1, 1, 1, 1, 1, 1, 1, 1, 1, 1, 1, 1, 1, 1, 1, 1, 1, 1, 1, 1, 1, 1, 1, 1, 1, 1, 1, 1, 1, 1, 1, 1, 1, 1, 1, 1, 1, 1, 1, 1, 1, 0, 0, 0, 0, 0, 0, 0, 0, 0, 0, 0, 0, 0, 0, 0, 0, 0, 0, 1, 1, 1, 1, 1, 1, 1, 1, 1, 1, 1, 1, 1, 1, 1, 1, 1, 1, 1, 1, 1, 1, 1, 1, 1, 1, 1, 1, 1, 1, 1, 1, 1, 1, 1, 1, 1, 1, 1, 1, 1, 1, 1, 1, 1, 1, 1, 1, 1, 1, 1, 1, 1, 1, 1, 1, 1, 1, 1, 1, 1, 1, 1, 1, 0, 0, 0, 0, 0, 0, 0, 0, 0, 0, 0, 0, 0, 0, 0, 0, 0, 0, 0, 0, 0, 0, 0, 0, 0, 1, 1, 1, 1, 1, 1, 1, 1, 1, 1, 1, 1, 1, 1, 1, 1, 1, 1, 1, 1, 1, 1, 1, 1, 1, 1, 1, 1, 1, 1, 1, 1, 1, 1, 1, 1, 1, 1, 1, 1, 1, 1, 1, 1, 1, 1, 1, 1, 1, 1, 1, 1, 1, 1, 1, 1, 1, 1, 1, 1, 1, 1, 1, 1, 0, 0, 0, 0, 0, 0, 0, 0, 0, 0, 0, 0, 0])
me_a319.polygons.foreach_set('material_index', [0, 0, 0, 0, 0, 0, 0, 0, 0, 0, 0, 0, 0, 0, 0, 0, 0, 0, 0, 0, 0, 0, 0, 0, 0, 0, 0, 0, 0, 0, 0, 0, 0, 0, 0, 0, 0, 0, 0, 0, 0, 0, 0, 0, 0, 0, 0, 0, 0, 0, 0, 0, 0, 0, 0, 0, 0, 0, 0, 0, 0, 0, 0, 0, 0, 0, 0, 0, 0, 0, 0, 0, 0, 0, 0, 0, 0, 0, 0, 0, 0, 0, 0, 0, 0, 0, 0, 0, 0, 0, 0, 0, 0, 0, 0, 0, 0, 0, 0, 0, 0, 0, 0, 0, 0, 0, 0, 0, 0, 0, 0, 0, 0, 0, 0, 0, 0, 0, 0, 0, 0, 0, 0, 0, 0, 0, 0, 0, 0, 0, 0, 0, 0, 0, 0, 0, 0, 0, 0, 0, 0, 0, 0, 0, 0, 0, 1, 1, 1, 1, 1, 1, 1, 1, 1, 1, 1, 1, 1, 1, 1, 1, 1, 1, 3, 3, 3, 3, 3, 3, 3, 3, 3, 3, 3, 3, 3, 3, 3, 3, 3, 3, 3, 3, 3, 3, 3, 3, 3, 3, 3, 3, 3, 3, 3, 3, 3, 3, 3, 3, 3, 3, 3, 3, 3, 3, 3, 3, 3, 3, 3, 3, 3, 3, 3, 3, 3, 3, 3, 3, 3, 3, 3, 3, 3, 3, 3, 3, 4, 3, 3, 3, 3, 3, 3, 1, 1, 1, 1, 1, 1, 1, 1, 1, 1, 1, 1, 1, 1, 1, 1, 1, 1, 3, 3, 3, 3, 3, 3, 3, 3, 3, 3, 3, 3, 3, 3, 3, 3, 3, 3, 3, 3, 3, 3, 3, 3, 3, 3, 3, 3, 3, 3, 3, 3, 3, 3, 3, 3, 3, 3, 3, 3, 3, 3, 3, 3, 3, 3, 3, 3, 3, 3, 3, 3, 3, 3, 3, 3, 3, 3, 3, 3, 3, 3, 3, 3, 4, 3, 3, 3, 3, 3, 3, 2, 2, 2, 2, 2, 2])
me_a319.materials.append(mat_body)
me_a319.materials.append(mat_wing)
me_a319.materials.append(mat_tail)
me_a319.materials.append(mat_engine)
me_a319.materials.append(mat_fan)
me_a319.update()
me_a321 = bpy.data.meshes.new('A321')
me_a321.from_pydata([(-22.25, 0.079, 0.0), (-22.25, 0.07299, 0.03023), (-22.25, 0.05586, 0.05586), (-22.25, 0.03023, 0.07299), (-22.25, 4.837e-18, 0.079), (-22.25, -0.03023, 0.07299), (-22.25, -0.05586, 0.05586), (-22.25, -0.07299, 0.03023), (-22.25, -0.079, 9.675e-18), (-22.25, -0.07299, -0.03023), (-22.25, -0.05586, -0.05586), (-22.25, -0.03023, -0.07299), (-22.25, -1.451e-17, -0.079), (-22.25, 0.03023, -0.07299), (-22.25, 0.05586, -0.05586), (-22.25, 0.07299, -0.03023), (-21.35, 0.632, 0.0), (-21.35, 0.5839, 0.2419), (-21.35, 0.4469, 0.4469), (-21.35, 0.2419, 0.5839), (-21.35, 3.87e-17, 0.632), (-21.35, -0.2419, 0.5839), (-21.35, -0.4469, 0.4469), (-21.35, -0.5839, 0.2419), (-21.35, -0.632, 7.74e-17), (-21.35, -0.5839, -0.2419), (-21.35, -0.4469, -0.4469), (-21.35, -0.2419, -0.5839), (-21.35, -1.161e-16, -0.632), (-21.35, 0.2419, -0.5839), (-21.35, 0.4469, -0.4469), (-21.35, 0.5839, -0.2419), (-19.56, 1.304, 0.0), (-19.56, 1.204, 0.4988), (-19.56, 0.9217, 0.9217), (-19.56, 0.4988, 1.204), (-19.56, 7.982e-17, 1.304), (-19.56, -0.4988, 1.204), (-19.56, -0.9217, 0.9217), (-19.56, -1.204, 0.4988), (-19.56, -1.304, 1.596e-16), (-19.56, -1.204, -0.4988), (-19.56, -0.9217, -0.9217), (-19.56, -0.4988, -1.204), (-19.56, -2.394e-16, -1.304), (-19.56, 0.4988, -1.204), (-19.56, 0.9217, -0.9217), (-19.56, 1.204, -0.4988), (-16.85, 1.778, 0.0), (-16.85, 1.642, 0.6802), (-16.85, 1.257, 1.257), (-16.85, 0.6802, 1.642), (-16.85, 1.088e-16, 1.778), (-16.85, -0.6802, 1.642), (-16.85, -1.257, 1.257), (-16.85, -1.642, 0.6802), (-16.85, -1.778, 2.177e-16), (-16.85, -1.642, -0.6802), (-16.85, -1.257, -1.257), (-16.85, -0.6802, -1.642), (-16.85, -3.265e-16, -1.778), (-16.85, 0.6802, -1.642), (-16.85, 1.257, -1.257), (-16.85, 1.642, -0.6802), (-13.26, 1.975, 0.0), (-13.26, 1.825, 0.7558), (-13.26, 1.397, 1.397), (-13.26, 0.7558, 1.825), (-13.26, 1.209e-16, 1.975), (-13.26, -0.7558, 1.825), (-13.26, -1.397, 1.397), (-13.26, -1.825, 0.7558), (-13.26, -1.975, 2.419e-16), (-13.26, -1.825, -0.7558), (-13.26, -1.397, -1.397), (-13.26, -0.7558, -1.825), (-13.26, -3.628e-16, -1.975), (-13.26, 0.7558, -1.825), (-13.26, 1.397, -1.397), (-13.26, 1.825, -0.7558), (16.25, 1.975, 0.0), (16.25, 1.825, 0.7558), (16.25, 1.397, 1.397), (16.25, 0.7558, 1.825), (16.25, 1.209e-16, 1.975), (16.25, -0.7558, 1.825), (16.25, -1.397, 1.397), (16.25, -1.825, 0.7558), (16.25, -1.975, 2.419e-16), (16.25, -1.825, -0.7558), (16.25, -1.397, -1.397), (16.25, -0.7558, -1.825), (16.25, -3.628e-16, -1.975), (16.25, 0.7558, -1.825), (16.25, 1.397, -1.397), (16.25, 1.825, -0.7558), (18.95, 1.916, 0.0), (18.95, 1.77, 0.7331), (18.95, 1.355, 1.355), (18.95, 0.7331, 1.77), (18.95, 1.173e-16, 1.916), (18.95, -0.7331, 1.77), (18.95, -1.355, 1.355), (18.95, -1.77, 0.7331), (18.95, -1.916, 2.346e-16), (18.95, -1.77, -0.7331), (18.95, -1.355, -1.355), (18.95, -0.7331, -1.77), (18.95, -3.519e-16, -1.916), (18.95, 0.7331, -1.77), (18.95, 1.355, -1.355), (18.95, 1.77, -0.7331), (20.58, 1.62, 0.0), (20.58, 1.496, 0.6198), (20.58, 1.145, 1.145), (20.58, 0.6198, 1.496), (20.58, 9.917e-17, 1.62), (20.58, -0.6198, 1.496), (20.58, -1.145, 1.145), (20.58, -1.496, 0.6198), (20.58, -1.62, 1.983e-16), (20.58, -1.496, -0.6198), (20.58, -1.145, -1.145), (20.58, -0.6198, -1.496), (20.58, -2.975e-16, -1.62), (20.58, 0.6198, -1.496), (20.58, 1.145, -1.145), (20.58, 1.496, -0.6198), (21.66, 0.8888, 0.0), (21.66, 0.8211, 0.3401), (21.66, 0.6284, 0.6284), (21.66, 0.3401, 0.8211), (21.66, 5.442e-17, 0.8888), (21.66, -0.3401, 0.8211), (21.66, -0.6284, 0.6284), (21.66, -0.8211, 0.3401), (21.66, -0.8888, 1.088e-16), (21.66, -0.8211, -0.3401), (21.66, -0.6284, -0.6284), (21.66, -0.3401, -0.8211), (21.66, -1.633e-16, -0.8888), (21.66, 0.3401, -0.8211), (21.66, 0.6284, -0.6284), (21.66, 0.8211, -0.3401), (22.25, 0.3555, 0.0), (22.25, 0.3284, 0.136), (22.25, 0.2514, 0.2514), (22.25, 0.136, 0.3284), (22.25, 2.177e-17, 0.3555), (22.25, -0.136, 0.3284), (22.25, -0.2514, 0.2514), (22.25, -0.3284, 0.136), (22.25, -0.3555, 4.354e-17), (22.25, -0.3284, -0.136), (22.25, -0.2514, -0.2514), (22.25, -0.136, -0.3284), (22.25, -6.53e-17, -0.3555), (22.25, 0.136, -0.3284), (22.25, 0.2514, -0.2514), (22.25, 0.3284, -0.136), (5.976, 1.9, -1.05), (-1.025, 1.9, -1.05), (-4.325, 17.9, 1.35), (-2.024, 17.9, 1.35), (5.976, 1.9, -1.55), (-1.025, 1.9, -1.55), (-4.325, 17.9, 0.85), (-2.024, 17.9, 0.85), (-2.024, 17.98, 1.1), (-4.325, 17.98, 1.1), (-4.024, 17.98, 3.6), (-2.825, 17.98, 3.6), (-2.024, 17.82, 1.1), (-4.325, 17.82, 1.1), (-4.024, 17.82, 3.6), (-2.825, 17.82, 3.6), (-18.31, 0.8, 0.65), (-21.1, 0.8, 0.65), (-21.7, 6.0, 1.05), (-20.31, 6.0, 1.05), (-18.31, 0.8, 0.35), (-21.1, 0.8, 0.35), (-21.7, 6.0, 0.75), (-20.31, 6.0, 0.75), (-0.1245, 6.261, -2.7), (-0.1245, 6.195, -2.371), (-0.1245, 6.009, -2.091), (-0.1245, 5.729, -1.905), (-0.1245, 5.4, -1.839), (-0.1245, 5.071, -1.905), (-0.1245, 4.791, -2.091), (-0.1245, 4.605, -2.371), (-0.1245, 4.539, -2.7), (-0.1245, 4.605, -3.029), (-0.1245, 4.791, -3.309), (-0.1245, 5.071, -3.495), (-0.1245, 5.4, -3.561), (-0.1245, 5.729, -3.495), (-0.1245, 6.009, -3.309), (-0.1245, 6.195, -3.029), (0.0435, 6.429, -2.7), (0.0435, 6.351, -2.306), (0.0435, 6.128, -1.972), (0.0435, 5.794, -1.749), (0.0435, 5.4, -1.671), (0.0435, 5.006, -1.749), (0.0435, 4.672, -1.972), (0.0435, 4.449, -2.306), (0.0435, 4.371, -2.7), (0.0435, 4.449, -3.094), (0.0435, 4.672, -3.428), (0.0435, 5.006, -3.651), (0.0435, 5.4, -3.729), (0.0435, 5.794, -3.651), (0.0435, 6.128, -3.428), (0.0435, 6.351, -3.094), (1.135, 6.45, -2.7), (1.135, 6.37, -2.298), (1.135, 6.142, -1.958), (1.135, 5.802, -1.73), (1.135, 5.4, -1.65), (1.135, 4.998, -1.73), (1.135, 4.658, -1.958), (1.135, 4.43, -2.298), (1.135, 4.35, -2.7), (1.135, 4.43, -3.102), (1.135, 4.658, -3.442), (1.135, 4.998, -3.67), (1.135, 5.4, -3.75), (1.135, 5.802, -3.67), (1.135, 6.142, -3.442), (1.135, 6.37, -3.102), (3.026, 6.408, -2.7), (3.026, 6.331, -2.314), (3.026, 6.113, -1.987), (3.026, 5.786, -1.769), (3.026, 5.4, -1.692), (3.026, 5.014, -1.769), (3.026, 4.687, -1.987), (3.026, 4.469, -2.314), (3.026, 4.392, -2.7), (3.026, 4.469, -3.086), (3.026, 4.687, -3.413), (3.026, 5.014, -3.631), (3.026, 5.4, -3.708), (3.026, 5.786, -3.631), (3.026, 6.113, -3.413), (3.026, 6.331, -3.086), (4.076, 6.156, -2.7), (4.076, 6.098, -2.411), (4.076, 5.935, -2.165), (4.076, 5.689, -2.002), (4.076, 5.4, -1.944), (4.076, 5.111, -2.002), (4.076, 4.865, -2.165), (4.076, 4.702, -2.411), (4.076, 4.644, -2.7), (4.076, 4.702, -2.989), (4.076, 4.865, -3.235), (4.076, 5.111, -3.398), (4.076, 5.4, -3.456), (4.076, 5.689, -3.398), (4.076, 5.935, -3.235), (4.076, 6.098, -2.989), (-0.1045, 6.219, -2.7), (-0.1045, 6.157, -2.387), (-0.1045, 5.979, -2.121), (-0.1045, 5.713, -1.943), (-0.1045, 5.4, -1.881), (-0.1045, 5.087, -1.943), (-0.1045, 4.821, -2.121), (-0.1045, 4.643, -2.387), (-0.1045, 4.581, -2.7), (-0.1045, 4.643, -3.013), (-0.1045, 4.821, -3.279), (-0.1045, 5.087, -3.457), (-0.1045, 5.4, -3.519), (-0.1045, 5.713, -3.457), (-0.1045, 5.979, -3.279), (-0.1045, 6.157, -3.013), (0.9755, 5.51, -2.07), (2.976, 5.51, -2.07), (2.976, 5.51, -0.1), (0.9755, 5.51, -0.1), (0.9755, 5.29, -2.07), (2.976, 5.29, -2.07), (2.976, 5.29, -0.1), (0.9755, 5.29, -0.1), (5.976, -1.9, -1.05), (-1.025, -1.9, -1.05), (-4.325, -17.9, 1.35), (-2.024, -17.9, 1.35), (5.976, -1.9, -1.55), (-1.025, -1.9, -1.55), (-4.325, -17.9, 0.85), (-2.024, -17.9, 0.85), (-2.024, -17.82, 1.1), (-4.325, -17.82, 1.1), (-4.024, -17.82, 3.6), (-2.825, -17.82, 3.6), (-2.024, -17.98, 1.1), (-4.325, -17.98, 1.1), (-4.024, -17.98, 3.6), (-2.825, -17.98, 3.6), (-18.31, -0.8, 0.65), (-21.1, -0.8, 0.65), (-21.7, -6.0, 1.05), (-20.31, -6.0, 1.05), (-18.31, -0.8, 0.35), (-21.1, -0.8, 0.35), (-21.7, -6.0, 0.75), (-20.31, -6.0, 0.75), (-0.1245, -4.539, -2.7), (-0.1245, -4.605, -2.371), (-0.1245, -4.791, -2.091), (-0.1245, -5.071, -1.905), (-0.1245, -5.4, -1.839), (-0.1245, -5.729, -1.905), (-0.1245, -6.009, -2.091), (-0.1245, -6.195, -2.371), (-0.1245, -6.261, -2.7), (-0.1245, -6.195, -3.029), (-0.1245, -6.009, -3.309), (-0.1245, -5.729, -3.495), (-0.1245, -5.4, -3.561), (-0.1245, -5.071, -3.495), (-0.1245, -4.791, -3.309), (-0.1245, -4.605, -3.029), (0.0435, -4.371, -2.7), (0.0435, -4.449, -2.306), (0.0435, -4.672, -1.972), (0.0435, -5.006, -1.749), (0.0435, -5.4, -1.671), (0.0435, -5.794, -1.749), (0.0435, -6.128, -1.972), (0.0435, -6.351, -2.306), (0.0435, -6.429, -2.7), (0.0435, -6.351, -3.094), (0.0435, -6.128, -3.428), (0.0435, -5.794, -3.651), (0.0435, -5.4, -3.729), (0.0435, -5.006, -3.651), (0.0435, -4.672, -3.428), (0.0435, -4.449, -3.094), (1.135, -4.35, -2.7), (1.135, -4.43, -2.298), (1.135, -4.658, -1.958), (1.135, -4.998, -1.73), (1.135, -5.4, -1.65), (1.135, -5.802, -1.73), (1.135, -6.142, -1.958), (1.135, -6.37, -2.298), (1.135, -6.45, -2.7), (1.135, -6.37, -3.102), (1.135, -6.142, -3.442), (1.135, -5.802, -3.67), (1.135, -5.4, -3.75), (1.135, -4.998, -3.67), (1.135, -4.658, -3.442), (1.135, -4.43, -3.102), (3.026, -4.392, -2.7), (3.026, -4.469, -2.314), (3.026, -4.687, -1.987), (3.026, -5.014, -1.769), (3.026, -5.4, -1.692), (3.026, -5.786, -1.769), (3.026, -6.113, -1.987), (3.026, -6.331, -2.314), (3.026, -6.408, -2.7), (3.026, -6.331, -3.086), (3.026, -6.113, -3.413), (3.026, -5.786, -3.631), (3.026, -5.4, -3.708), (3.026, -5.014, -3.631), (3.026, -4.687, -3.413), (3.026, -4.469, -3.086), (4.076, -4.644, -2.7), (4.076, -4.702, -2.411), (4.076, -4.865, -2.165), (4.076, -5.111, -2.002), (4.076, -5.4, -1.944), (4.076, -5.689, -2.002), (4.076, -5.935, -2.165), (4.076, -6.098, -2.411), (4.076, -6.156, -2.7), (4.076, -6.098, -2.989), (4.076, -5.935, -3.235), (4.076, -5.689, -3.398), (4.076, -5.4, -3.456), (4.076, -5.111, -3.398), (4.076, -4.865, -3.235), (4.076, -4.702, -2.989), (-0.1045, -4.581, -2.7), (-0.1045, -4.643, -2.387), (-0.1045, -4.821, -2.121), (-0.1045, -5.087, -1.943), (-0.1045, -5.4, -1.881), (-0.1045, -5.713, -1.943), (-0.1045, -5.979, -2.121), (-0.1045, -6.157, -2.387), (-0.1045, -6.219, -2.7), (-0.1045, -6.157, -3.013), (-0.1045, -5.979, -3.279), (-0.1045, -5.713, -3.457), (-0.1045, -5.4, -3.519), (-0.1045, -5.087, -3.457), (-0.1045, -4.821, -3.279), (-0.1045, -4.643, -3.013), (0.9755, -5.29, -2.07), (2.976, -5.29, -2.07), (2.976, -5.29, -0.1), (0.9755, -5.29, -0.1), (0.9755, -5.51, -2.07), (2.976, -5.51, -2.07), (2.976, -5.51, -0.1), (0.9755, -5.51, -0.1), (-16.81, 0.2, 1.6), (-21.91, 0.2, 1.6), (-22.2, 0.2, 7.9), (-20.31, 0.2, 7.9), (-16.81, -0.2, 1.6), (-21.91, -0.2, 1.6), (-22.2, -0.2, 7.9), (-20.31, -0.2, 7.9)], [], [(0, 1, 17, 16), (1, 2, 18, 17), (2, 3, 19, 18), (3, 4, 20, 19), (4, 5, 21, 20), (5, 6, 22, 21), (6, 7, 23, 22), (7, 8, 24, 23), (8, 9, 25, 24), (9, 10, 26, 25), (10, 11, 27, 26), (11, 12, 28, 27), (12, 13, 29, 28), (13, 14, 30, 29), (14, 15, 31, 30), (15, 0, 16, 31), (16, 17, 33, 32), (17, 18, 34, 33), (18, 19, 35, 34), (19, 20, 36, 35), (20, 21, 37, 36), (21, 22, 38, 37), (22, 23, 39, 38), (23, 24, 40, 39), (24, 25, 41, 40), (25, 26, 42, 41), (26, 27, 43, 42), (27, 28, 44, 43), (28, 29, 45, 44), (29, 30, 46, 45), (30, 31, 47, 46), (31, 16, 32, 47), (32, 33, 49, 48), (33, 34, 50, 49), (34, 35, 51, 50), (35, 36, 52, 51), (36, 37, 53, 52), (37, 38, 54, 53), (38, 39, 55, 54), (39, 40, 56, 55), (40, 41, 57, 56), (41, 42, 58, 57), (42, 43, 59, 58), (43, 44, 60, 59), (44, 45, 61, 60), (45, 46, 62, 61), (46, 47, 63, 62), (47, 32, 48, 63), (48, 49, 65, 64), (49, 50, 66, 65), (50, 51, 67, 66), (51, 52, 68, 67), (52, 53, 69, 68), (53, 54, 70, 69), (54, 55, 71, 70), (55, 56, 72, 71), (56, 57, 73, 72), (57, 58, 74, 73), (58, 59, 75, 74), (59, 60, 76, 75), (60, 61, 77, 76), (61, 62, 78, 77), (62, 63, 79, 78), (63, 48, 64, 79), (64, 65, 81, 80), (65, 66, 82, 81), (66, 67, 83, 82), (67, 68, 84, 83), (68, 69, 85, 84), (69, 70, 86, 85), (70, 71, 87, 86), (71, 72, 88, 87), (72, 73, 89, 88), (73, 74, 90, 89), (74, 75, 91, 90), (75, 76, 92, 91), (76, 77, 93, 92), (77, 78, 94, 93), (78, 79, 95, 94), (79, 64, 80, 95), (80, 81, 97, 96), (81, 82, 98, 97), (82, 83, 99, 98), (83, 84, 100, 99), (84, 85, 101, 100), (85, 86, 102, 101), (86, 87, 103, 102), (87, 88, 104, 103), (88, 89, 105, 104), (89, 90, 106, 105), (90, 91, 107, 106), (91, 92, 108, 107), (92, 93, 109, 108), (93, 94, 110, 109), (94, 95, 111, 110), (95, 80, 96, 111), (96, 97, 113, 112), (97, 98, 114, 113), (98, 99, 115, 114), (99, 100, 116, 115), (100, 101, 117, 116), (101, 102, 118, 117), (102, 103, 119, 118), (103, 104, 120, 119), (104, 105, 121, 120), (105, 106, 122, 121), (106, 107, 123, 122), (107, 108, 124, 123), (108, 109, 125, 124), (109, 110, 126, 125), (110, 111, 127, 126), (111, 96, 112, 127), (112, 113, 129, 128), (113, 114, 130, 129), (114, 115, 131, 130), (115, 116, 132, 131), (116, 117, 133, 132), (117, 118, 134, 133), (118, 119, 135, 134), (119, 120, 136, 135), (120, 121, 137, 136), (121, 122, 138, 137), (122, 123, 139, 138), (123, 124, 140, 139), (124, 125, 141, 140), (125, 126, 142, 141), (126, 127, 143, 142), (127, 112, 128, 143), (128, 129, 145, 144), (129, 130, 146, 145), (130, 131, 147, 146), (131, 132, 148, 147), (132, 133, 149, 148), (133, 134, 150, 149), (134, 135, 151, 150), (135, 136, 152, 151), (136, 137, 153, 152), (137, 138, 154, 153), (138, 139, 155, 154), (139, 140, 156, 155), (140, 141, 157, 156), (141, 142, 158, 157), (142, 143, 159, 158), (143, 128, 144, 159), (15, 14, 13, 12, 11, 10, 9, 8, 7, 6, 5, 4, 3, 2, 1, 0), (144, 145, 146, 147, 148, 149, 150, 151, 152, 153, 154, 155, 156, 157, 158, 159), (160, 161, 162, 163), (167, 166, 165, 164), (160, 161, 165, 164), (161, 162, 166, 165), (162, 163, 167, 166), (163, 160, 164, 167), (168, 169, 170, 171), (175, 174, 173, 172), (168, 169, 173, 172), (169, 170, 174, 173), (170, 171, 175, 174), (171, 168, 172, 175), (176, 177, 178, 179), (183, 182, 181, 180), (176, 177, 181, 180), (177, 178, 182, 181), (178, 179, 183, 182), (179, 176, 180, 183), (184, 185, 201, 200), (185, 186, 202, 201), (186, 187, 203, 202), (187, 188, 204, 203), (188, 189, 205, 204), (189, 190, 206, 205), (190, 191, 207, 206), (191, 192, 208, 207), (192, 193, 209, 208), (193, 194, 210, 209), (194, 195, 211, 210), (195, 196, 212, 211), (196, 197, 213, 212), (197, 198, 214, 213), (198, 199, 215, 214), (199, 184, 200, 215), (200, 201, 217, 216), (201, 202, 218, 217), (202, 203, 219, 218), (203, 204, 220, 219), (204, 205, 221, 220), (205, 206, 222, 221), (206, 207, 223, 222), (207, 208, 224, 223), (208, 209, 225, 224), (209, 210, 226, 225), (210, 211, 227, 226), (211, 212, 228, 227), (212, 213, 229, 228), (213, 214, 230, 229), (214, 215, 231, 230), (215, 200, 216, 231), (216, 217, 233, 232), (217, 218, 234, 233), (218, 219, 235, 234), (219, 220, 236, 235), (220, 221, 237, 236), (221, 222, 238, 237), (222, 223, 239, 238), (223, 224, 240, 239), (224, 225, 241, 240), (225, 226, 242, 241), (226, 227, 243, 242), (227, 228, 244, 243), (228, 229, 245, 244), (229, 230, 246, 245), (230, 231, 247, 246), (231, 216, 232, 247), (232, 233, 249, 248), (233, 234, 250, 249), (234, 235, 251, 250), (235, 236, 252, 251), (236, 237, 253, 252), (237, 238, 254, 253), (238, 239, 255, 254), (239, 240, 256, 255), (240, 241, 257, 256), (241, 242, 258, 257), (242, 243, 259, 258), (243, 244, 260, 259), (244, 245, 261, 260), (245, 246, 262, 261), (246, 247, 263, 262), (247, 232, 248, 263), (264, 265, 266, 267, 268, 269, 270, 271, 272, 273, 274, 275, 276, 277, 278, 279), (280, 281, 282, 283), (287, 286, 285, 284), (280, 281, 285, 284), (281, 282, 286, 285), (282, 283, 287, 286), (283, 280, 284, 287), (291, 290, 289, 288), (292, 293, 294, 295), (292, 293, 289, 288), (293, 294, 290, 289), (294, 295, 291, 290), (295, 292, 288, 291), (299, 298, 297, 296), (300, 301, 302, 303), (300, 301, 297, 296), (301, 302, 298, 297), (302, 303, 299, 298), (303, 300, 296, 299), (307, 306, 305, 304), (308, 309, 310, 311), (308, 309, 305, 304), (309, 310, 306, 305), (310, 311, 307, 306), (311, 308, 304, 307), (312, 313, 329, 328), (313, 314, 330, 329), (314, 315, 331, 330), (315, 316, 332, 331), (316, 317, 333, 332), (317, 318, 334, 333), (318, 319, 335, 334), (319, 320, 336, 335), (320, 321, 337, 336), (321, 322, 338, 337), (322, 323, 339, 338), (323, 324, 340, 339), (324, 325, 341, 340), (325, 326, 342, 341), (326, 327, 343, 342), (327, 312, 328, 343), (328, 329, 345, 344), (329, 330, 346, 345), (330, 331, 347, 346), (331, 332, 348, 347), (332, 333, 349, 348), (333, 334, 350, 349), (334, 335, 351, 350), (335, 336, 352, 351), (336, 337, 353, 352), (337, 338, 354, 353), (338, 339, 355, 354), (339, 340, 356, 355), (340, 341, 357, 356), (341, 342, 358, 357), (342, 343, 359, 358), (343, 328, 344, 359), (344, 345, 361, 360), (345, 346, 362, 361), (346, 347, 363, 362), (347, 348, 364, 363), (348, 349, 365, 364), (349, 350, 366, 365), (350, 351, 367, 366), (351, 352, 368, 367), (352, 353, 369, 368), (353, 354, 370, 369), (354, 355, 371, 370), (355, 356, 372, 371), (356, 357, 373, 372), (357, 358, 374, 373), (358, 359, 375, 374), (359, 344, 360, 375), (360, 361, 377, 376), (361, 362, 378, 377), (362, 363, 379, 378), (363, 364, 380, 379), (364, 365, 381, 380), (365, 366, 382, 381), (366, 367, 383, 382), (367, 368, 384, 383), (368, 369, 385, 384), (369, 370, 386, 385), (370, 371, 387, 386), (371, 372, 388, 387), (372, 373, 389, 388), (373, 374, 390, 389), (374, 375, 391, 390), (375, 360, 376, 391), (392, 393, 394, 395, 396, 397, 398, 399, 400, 401, 402, 403, 404, 405, 406, 407), (411, 410, 409, 408), (412, 413, 414, 415), (412, 413, 409, 408), (413, 414, 410, 409), (414, 415, 411, 410), (415, 412, 408, 411), (416, 417, 418, 419), (423, 422, 421, 420), (416, 417, 421, 420), (417, 418, 422, 421), (418, 419, 423, 422), (419, 416, 420, 423)])
me_a321.polygons.foreach_set('use_smooth', [1, 1, 1, 1, 1, 1, 1, 1, 1, 1, 1, 1, 1, 1, 1, 1, 1, 1, 1, 1, 1, 1, 1, 1, 1, 1, 1, 1, 1, 1, 1, 1, 1, 1, 1, 1, 1, 1, 1, 1, 1, 1, 1, 1, 1, 1, 1, 1, 1, 1, 1, 1, 1, 1, 1, 1, 1, 1, 1, 1, 1, 1, 1, 1, 1, 1, 1, 1, 1, 1, 1, 1, 1, 1, 1, 1, 1, 1, 1, 1, 1, 1, 1, 1, 1, 1, 1, 1, 1, 1, 1, 1, 1, 1, 1, 1, 1, 1, 1, 1, 1, 1, 1, 1, 1, 1, 1, 1, 1, 1, 1, 1, 1, 1, 1, 1, 1, 1, 1, 1, 1, 1, 1, 1, 1, 1, 1, 1, 1, 1, 1, 1, 1, 1, 1, 1, 1, 1, 1, 1, 1, 1, 1, 1, 1, 1, 0, 0, 0, 0, 0, 0, 0, 0, 0, 0, 0, 0, 0, 0, 0, 0, 0, 0, 1, 1, 1, 1, 1, 1, 1, 1, 1, 1, 1, 1, 1, 1, 1, 1, 1, 1, 1, 1, 1, 1, 1, 1, 1, 1, 1, 1, 1, 1, 1, 1, 1, 1, 1, 1, 1, 1, 1, 1, 1, 1, 1, 1, 1, 1, 1, 1, 1, 1, 1, 1, 1, 1, 1, 1, 1, 1, 1, 1, 1, 1, 1, 1, 0, 0, 0, 0, 0, 0, 0, 0, 0, 0, 0, 0, 0, 0, 0, 0, 0, 0, 0, 0, 0, 0, 0, 0, 0, 1, 1, 1, 1, 1, 1, 1, 1, 1, 1, 1, 1, 1, 1, 1, 1, 1, 1, 1, 1, 1, 1, 1, 1, 1, 1, 1, 1, 1, 1, 1, 1, 1, 1, 1, 1, 1, 1, 1, 1, 1, 1, 1, 1, 1, 1, 1, 1, 1, 1, 1, 1, 1, 1, 1, 1, 1, 1, 1, 1, 1, 1, 1, 1, 0, 0, 0, 0, 0, 0, 0, 0, 0, 0, 0, 0, 0])
me_a321.polygons.foreach_set('material_index', [0, 0, 0, 0, 0, 0, 0, 0, 0, 0, 0, 0, 0, 0, 0, 0, 0, 0, 0, 0, 0, 0, 0, 0, 0, 0, 0, 0, 0, 0, 0, 0, 0, 0, 0, 0, 0, 0, 0, 0, 0, 0, 0, 0, 0, 0, 0, 0, 0, 0, 0, 0, 0, 0, 0, 0, 0, 0, 0, 0, 0, 0, 0, 0, 0, 0, 0, 0, 0, 0, 0, 0, 0, 0, 0, 0, 0, 0, 0, 0, 0, 0, 0, 0, 0, 0, 0, 0, 0, 0, 0, 0, 0, 0, 0, 0, 0, 0, 0, 0, 0, 0, 0, 0, 0, 0, 0, 0, 0, 0, 0, 0, 0, 0, 0, 0, 0, 0, 0, 0, 0, 0, 0, 0, 0, 0, 0, 0, 0, 0, 0, 0, 0, 0, 0, 0, 0, 0, 0, 0, 0, 0, 0, 0, 0, 0, 1, 1, 1, 1, 1, 1, 1, 1, 1, 1, 1, 1, 1, 1, 1, 1, 1, 1, 3, 3, 3, 3, 3, 3, 3, 3, 3, 3, 3, 3, 3, 3, 3, 3, 3, 3, 3, 3, 3, 3, 3, 3, 3, 3, 3, 3, 3, 3, 3, 3, 3, 3, 3, 3, 3, 3, 3, 3, 3, 3, 3, 3, 3, 3, 3, 3, 3, 3, 3, 3, 3, 3, 3, 3, 3, 3, 3, 3, 3, 3, 3, 3, 4, 3, 3, 3, 3, 3, 3, 1, 1, 1, 1, 1, 1, 1, 1, 1, 1, 1, 1, 1, 1, 1, 1, 1, 1, 3, 3, 3, 3, 3, 3, 3, 3, 3, 3, 3, 3, 3, 3, 3, 3, 3, 3, 3, 3, 3, 3, 3, 3, 3, 3, 3, 3, 3, 3, 3, 3, 3, 3, 3, 3, 3, 3, 3, 3, 3, 3, 3, 3, 3, 3, 3, 3, 3, 3, 3, 3, 3, 3, 3, 3, 3, 3, 3, 3, 3, 3, 3, 3, 4, 3, 3, 3, 3, 3, 3, 2, 2, 2, 2, 2, 2])
me_a321.materials.append(mat_body)
me_a321.materials.append(mat_wing)
me_a321.materials.append(mat_tail)
me_a321.materials.append(mat_engine)
me_a321.materials.append(mat_fan)
me_a321.update()
me_a321xlr = bpy.data.meshes.new('A321XLR')
me_a321xlr.from_pydata([(-22.25, 0.079, 0.0), (-22.25, 0.07299, 0.03023), (-22.25, 0.05586, 0.05586), (-22.25, 0.03023, 0.07299), (-22.25, 4.837e-18, 0.079), (-22.25, -0.03023, 0.07299), (-22.25, -0.05586, 0.05586), (-22.25, -0.07299, 0.03023), (-22.25, -0.079, 9.675e-18), (-22.25, -0.07299, -0.03023), (-22.25, -0.05586, -0.05586), (-22.25, -0.03023, -0.07299), (-22.25, -1.451e-17, -0.079), (-22.25, 0.03023, -0.07299), (-22.25, 0.05586, -0.05586), (-22.25, 0.07299, -0.03023), (-21.35, 0.632, 0.0), (-21.35, 0.5839, 0.2419), (-21.35, 0.4469, 0.4469), (-21.35, 0.2419, 0.5839), (-21.35, 3.87e-17, 0.632), (-21.35, -0.2419, 0.5839), (-21.35, -0.4469, 0.4469), (-21.35, -0.5839, 0.2419), (-21.35, -0.632, 7.74e-17), (-21.35, -0.5839, -0.2419), (-21.35, -0.4469, -0.4469), (-21.35, -0.2419, -0.5839), (-21.35, -1.161e-16, -0.632), (-21.35, 0.2419, -0.5839), (-21.35, 0.4469, -0.4469), (-21.35, 0.5839, -0.2419), (-19.56, 1.304, 0.0), (-19.56, 1.204, 0.4988), (-19.56, 0.9217, 0.9217), (-19.56, 0.4988, 1.204), (-19.56, 7.982e-17, 1.304), (-19.56, -0.4988, 1.204), (-19.56, -0.9217, 0.9217), (-19.56, -1.204, 0.4988), (-19.56, -1.304, 1.596e-16), (-19.56, -1.204, -0.4988), (-19.56, -0.9217, -0.9217), (-19.56, -0.4988, -1.204), (-19.56, -2.394e-16, -1.304), (-19.56, 0.4988, -1.204), (-19.56, 0.9217, -0.9217), (-19.56, 1.204, -0.4988), (-16.85, 1.778, 0.0), (-16.85, 1.642, 0.6802), (-16.85, 1.257, 1.257), (-16.85, 0.6802, 1.642), (-16.85, 1.088e-16, 1.778), (-16.85, -0.6802, 1.642), (-16.85, -1.257, 1.257), (-16.85, -1.642, 0.6802), (-16.85, -1.778, 2.177e-16), (-16.85, -1.642, -0.6802), (-16.85, -1.257, -1.257), (-16.85, -0.6802, -1.642), (-16.85, -3.265e-16, -1.778), (-16.85, 0.6802, -1.642), (-16.85, 1.257, -1.257), (-16.85, 1.642, -0.6802), (-13.26, 1.975, 0.0), (-13.26, 1.825, 0.7558), (-13.26, 1.397, 1.397), (-13.26, 0.7558, 1.825), (-13.26, 1.209e-16, 1.975), (-13.26, -0.7558, 1.825), (-13.26, -1.397, 1.397), (-13.26, -1.825, 0.7558), (-13.26, -1.975, 2.419e-16), (-13.26, -1.825, -0.7558), (-13.26, -1.397, -1.397), (-13.26, -0.7558, -1.825), (-13.26, -3.628e-16, -1.975), (-13.26, 0.7558, -1.825), (-13.26, 1.397, -1.397), (-13.26, 1.825, -0.7558), (16.25, 1.975, 0.0), (16.25, 1.825, 0.7558), (16.25, 1.397, 1.397), (16.25, 0.7558, 1.825), (16.25, 1.209e-16, 1.975), (16.25, -0.7558, 1.825), (16.25, -1.397, 1.397), (16.25, -1.825, 0.7558), (16.25, -1.975, 2.419e-16), (16.25, -1.825, -0.7558), (16.25, -1.397, -1.397), (16.25, -0.7558, -1.825), (16.25, -3.628e-16, -1.975), (16.25, 0.7558, -1.825), (16.25, 1.397, -1.397), (16.25, 1.825, -0.7558), (18.95, 1.916, 0.0), (18.95, 1.77, 0.7331), (18.95, 1.355, 1.355), (18.95, 0.7331, 1.77), (18.95, 1.173e-16, 1.916), (18.95, -0.7331, 1.77), (18.95, -1.355, 1.355), (18.95, -1.77, 0.7331), (18.95, -1.916, 2.346e-16), (18.95, -1.77, -0.7331), (18.95, -1.355, -1.355), (18.95, -0.7331, -1.77), (18.95, -3.519e-16, -1.916), (18.95, 0.7331, -1.77), (18.95, 1.355, -1.355), (18.95, 1.77, -0.7331), (20.58, 1.62, 0.0), (20.58, 1.496, 0.6198), (20.58, 1.145, 1.145), (20.58, 0.6198, 1.496), (20.58, 9.917e-17, 1.62), (20.58, -0.6198, 1.496), (20.58, -1.145, 1.145), (20.58, -1.496, 0.6198), (20.58, -1.62, 1.983e-16), (20.58, -1.496, -0.6198), (20.58, -1.145, -1.145), (20.58, -0.6198, -1.496), (20.58, -2.975e-16, -1.62), (20.58, 0.6198, -1.496), (20.58, 1.145, -1.145), (20.58, 1.496, -0.6198), (21.66, 0.8888, 0.0), (21.66, 0.8211, 0.3401), (21.66, 0.6284, 0.6284), (21.66, 0.3401, 0.8211), (21.66, 5.442e-17, 0.8888), (21.66, -0.3401, 0.8211), (21.66, -0.6284, 0.6284), (21.66, -0.8211, 0.3401), (21.66, -0.8888, 1.088e-16), (21.66, -0.8211, -0.3401), (21.66, -0.6284, -0.6284), (21.66, -0.3401, -0.8211), (21.66, -1.633e-16, -0.8888), (21.66, 0.3401, -0.8211), (21.66, 0.6284, -0.6284), (21.66, 0.8211, -0.3401), (22.25, 0.3555, 0.0), (22.25, 0.3284, 0.136), (22.25, 0.2514, 0.2514), (22.25, 0.136, 0.3284), (22.25, 2.177e-17, 0.3555), (22.25, -0.136, 0.3284), (22.25, -0.2514, 0.2514), (22.25, -0.3284, 0.136), (22.25, -0.3555, 4.354e-17), (22.25, -0.3284, -0.136), (22.25, -0.2514, -0.2514), (22.25, -0.136, -0.3284), (22.25, -6.53e-17, -0.3555), (22.25, 0.136, -0.3284), (22.25, 0.2514, -0.2514), (22.25, 0.3284, -0.136), (5.976, 1.9, -1.05), (-1.025, 1.9, -1.05), (-4.325, 17.9, 1.35), (-2.024, 17.9, 1.35), (5.976, 1.9, -1.55), (-1.025, 1.9, -1.55), (-4.325, 17.9, 0.85), (-2.024, 17.9, 0.85), (-2.024, 17.98, 1.1), (-4.325, 17.98, 1.1), (-4.024, 17.98, 3.6), (-2.825, 17.98, 3.6), (-2.024, 17.82, 1.1), (-4.325, 17.82, 1.1), (-4.024, 17.82, 3.6), (-2.825, 17.82, 3.6), (-18.31, 0.8, 0.65), (-21.1, 0.8, 0.65), (-21.7, 6.0, 1.05), (-20.31, 6.0, 1.05), (-18.31, 0.8, 0.35), (-21.1, 0.8, 0.35), (-21.7, 6.0, 0.75), (-20.31, 6.0, 0.75), (-0.1245, 6.261, -2.7), (-0.1245, 6.195, -2.371), (-0.1245, 6.009, -2.091), (-0.1245, 5.729, -1.905), (-0.1245, 5.4, -1.839), (-0.1245, 5.071, -1.905), (-0.1245, 4.791, -2.091), (-0.1245, 4.605, -2.371), (-0.1245, 4.539, -2.7), (-0.1245, 4.605, -3.029), (-0.1245, 4.791, -3.309), (-0.1245, 5.071, -3.495), (-0.1245, 5.4, -3.561), (-0.1245, 5.729, -3.495), (-0.1245, 6.009, -3.309), (-0.1245, 6.195, -3.029), (0.0435, 6.429, -2.7), (0.0435, 6.351, -2.306), (0.0435, 6.128, -1.972), (0.0435, 5.794, -1.749), (0.0435, 5.4, -1.671), (0.0435, 5.006, -1.749), (0.0435, 4.672, -1.972), (0.0435, 4.449, -2.306), (0.0435, 4.371, -2.7), (0.0435, 4.449, -3.094), (0.0435, 4.672, -3.428), (0.0435, 5.006, -3.651), (0.0435, 5.4, -3.729), (0.0435, 5.794, -3.651), (0.0435, 6.128, -3.428), (0.0435, 6.351, -3.094), (1.135, 6.45, -2.7), (1.135, 6.37, -2.298), (1.135, 6.142, -1.958), (1.135, 5.802, -1.73), (1.135, 5.4, -1.65), (1.135, 4.998, -1.73), (1.135, 4.658, -1.958), (1.135, 4.43, -2.298), (1.135, 4.35, -2.7), (1.135, 4.43, -3.102), (1.135, 4.658, -3.442), (1.135, 4.998, -3.67), (1.135, 5.4, -3.75), (1.135, 5.802, -3.67), (1.135, 6.142, -3.442), (1.135, 6.37, -3.102), (3.026, 6.408, -2.7), (3.026, 6.331, -2.314), (3.026, 6.113, -1.987), (3.026, 5.786, -1.769), (3.026, 5.4, -1.692), (3.026, 5.014, -1.769), (3.026, 4.687, -1.987), (3.026, 4.469, -2.314), (3.026, 4.392, -2.7), (3.026, 4.469, -3.086), (3.026, 4.687, -3.413), (3.026, 5.014, -3.631), (3.026, 5.4, -3.708), (3.026, 5.786, -3.631), (3.026, 6.113, -3.413), (3.026, 6.331, -3.086), (4.076, 6.156, -2.7), (4.076, 6.098, -2.411), (4.076, 5.935, -2.165), (4.076, 5.689, -2.002), (4.076, 5.4, -1.944), (4.076, 5.111, -2.002), (4.076, 4.865, -2.165), (4.076, 4.702, -2.411), (4.076, 4.644, -2.7), (4.076, 4.702, -2.989), (4.076, 4.865, -3.235), (4.076, 5.111, -3.398), (4.076, 5.4, -3.456), (4.076, 5.689, -3.398), (4.076, 5.935, -3.235), (4.076, 6.098, -2.989), (-0.1045, 6.219, -2.7), (-0.1045, 6.157, -2.387), (-0.1045, 5.979, -2.121), (-0.1045, 5.713, -1.943), (-0.1045, 5.4, -1.881), (-0.1045, 5.087, -1.943), (-0.1045, 4.821, -2.121), (-0.1045, 4.643, -2.387), (-0.1045, 4.581, -2.7), (-0.1045, 4.643, -3.013), (-0.1045, 4.821, -3.279), (-0.1045, 5.087, -3.457), (-0.1045, 5.4, -3.519), (-0.1045, 5.713, -3.457), (-0.1045, 5.979, -3.279), (-0.1045, 6.157, -3.013), (0.9755, 5.51, -2.07), (2.976, 5.51, -2.07), (2.976, 5.51, -0.1), (0.9755, 5.51, -0.1), (0.9755, 5.29, -2.07), (2.976, 5.29, -2.07), (2.976, 5.29, -0.1), (0.9755, 5.29, -0.1), (5.976, -1.9, -1.05), (-1.025, -1.9, -1.05), (-4.325, -17.9, 1.35), (-2.024, -17.9, 1.35), (5.976, -1.9, -1.55), (-1.025, -1.9, -1.55), (-4.325, -17.9, 0.85), (-2.024, -17.9, 0.85), (-2.024, -17.82, 1.1), (-4.325, -17.82, 1.1), (-4.024, -17.82, 3.6), (-2.825, -17.82, 3.6), (-2.024, -17.98, 1.1), (-4.325, -17.98, 1.1), (-4.024, -17.98, 3.6), (-2.825, -17.98, 3.6), (-18.31, -0.8, 0.65), (-21.1, -0.8, 0.65), (-21.7, -6.0, 1.05), (-20.31, -6.0, 1.05), (-18.31, -0.8, 0.35), (-21.1, -0.8, 0.35), (-21.7, -6.0, 0.75), (-20.31, -6.0, 0.75), (-0.1245, -4.539, -2.7), (-0.1245, -4.605, -2.371), (-0.1245, -4.791, -2.091), (-0.1245, -5.071, -1.905), (-0.1245, -5.4, -1.839), (-0.1245, -5.729, -1.905), (-0.1245, -6.009, -2.091), (-0.1245, -6.195, -2.371), (-0.1245, -6.261, -2.7), (-0.1245, -6.195, -3.029), (-0.1245, -6.009, -3.309), (-0.1245, -5.729, -3.495), (-0.1245, -5.4, -3.561), (-0.1245, -5.071, -3.495), (-0.1245, -4.791, -3.309), (-0.1245, -4.605, -3.029), (0.0435, -4.371, -2.7), (0.0435, -4.449, -2.306), (0.0435, -4.672, -1.972), (0.0435, -5.006, -1.749), (0.0435, -5.4, -1.671), (0.0435, -5.794, -1.749), (0.0435, -6.128, -1.972), (0.0435, -6.351, -2.306), (0.0435, -6.429, -2.7), (0.0435, -6.351, -3.094), (0.0435, -6.128, -3.428), (0.0435, -5.794, -3.651), (0.0435, -5.4, -3.729), (0.0435, -5.006, -3.651), (0.0435, -4.672, -3.428), (0.0435, -4.449, -3.094), (1.135, -4.35, -2.7), (1.135, -4.43, -2.298), (1.135, -4.658, -1.958), (1.135, -4.998, -1.73), (1.135, -5.4, -1.65), (1.135, -5.802, -1.73), (1.135, -6.142, -1.958), (1.135, -6.37, -2.298), (1.135, -6.45, -2.7), (1.135, -6.37, -3.102), (1.135, -6.142, -3.442), (1.135, -5.802, -3.67), (1.135, -5.4, -3.75), (1.135, -4.998, -3.67), (1.135, -4.658, -3.442), (1.135, -4.43, -3.102), (3.026, -4.392, -2.7), (3.026, -4.469, -2.314), (3.026, -4.687, -1.987), (3.026, -5.014, -1.769), (3.026, -5.4, -1.692), (3.026, -5.786, -1.769), (3.026, -6.113, -1.987), (3.026, -6.331, -2.314), (3.026, -6.408, -2.7), (3.026, -6.331, -3.086), (3.026, -6.113, -3.413), (3.026, -5.786, -3.631), (3.026, -5.4, -3.708), (3.026, -5.014, -3.631), (3.026, -4.687, -3.413), (3.026, -4.469, -3.086), (4.076, -4.644, -2.7), (4.076, -4.702, -2.411), (4.076, -4.865, -2.165), (4.076, -5.111, -2.002), (4.076, -5.4, -1.944), (4.076, -5.689, -2.002), (4.076, -5.935, -2.165), (4.076, -6.098, -2.411), (4.076, -6.156, -2.7), (4.076, -6.098, -2.989), (4.076, -5.935, -3.235), (4.076, -5.689, -3.398), (4.076, -5.4, -3.456), (4.076, -5.111, -3.398), (4.076, -4.865, -3.235), (4.076, -4.702, -2.989), (-0.1045, -4.581, -2.7), (-0.1045, -4.643, -2.387), (-0.1045, -4.821, -2.121), (-0.1045, -5.087, -1.943), (-0.1045, -5.4, -1.881), (-0.1045, -5.713, -1.943), (-0.1045, -5.979, -2.121), (-0.1045, -6.157, -2.387), (-0.1045, -6.219, -2.7), (-0.1045, -6.157, -3.013), (-0.1045, -5.979, -3.279), (-0.1045, -5.713, -3.457), (-0.1045, -5.4, -3.519), (-0.1045, -5.087, -3.457), (-0.1045, -4.821, -3.279), (-0.1045, -4.643, -3.013), (0.9755, -5.29, -2.07), (2.976, -5.29, -2.07), (2.976, -5.29, -0.1), (0.9755, -5.29, -0.1), (0.9755, -5.51, -2.07), (2.976, -5.51, -2.07), (2.976, -5.51, -0.1), (0.9755, -5.51, -0.1), (-16.81, 0.2, 1.6), (-21.91, 0.2, 1.6), (-22.2, 0.2, 7.9), (-20.31, 0.2, 7.9), (-16.81, -0.2, 1.6), (-21.91, -0.2, 1.6), (-22.2, -0.2, 7.9), (-20.31, -0.2, 7.9)], [], [(0, 1, 17, 16), (1, 2, 18, 17), (2, 3, 19, 18), (3, 4, 20, 19), (4, 5, 21, 20), (5, 6, 22, 21), (6, 7, 23, 22), (7, 8, 24, 23), (8, 9, 25, 24), (9, 10, 26, 25), (10, 11, 27, 26), (11, 12, 28, 27), (12, 13, 29, 28), (13, 14, 30, 29), (14, 15, 31, 30), (15, 0, 16, 31), (16, 17, 33, 32), (17, 18, 34, 33), (18, 19, 35, 34), (19, 20, 36, 35), (20, 21, 37, 36), (21, 22, 38, 37), (22, 23, 39, 38), (23, 24, 40, 39), (24, 25, 41, 40), (25, 26, 42, 41), (26, 27, 43, 42), (27, 28, 44, 43), (28, 29, 45, 44), (29, 30, 46, 45), (30, 31, 47, 46), (31, 16, 32, 47), (32, 33, 49, 48), (33, 34, 50, 49), (34, 35, 51, 50), (35, 36, 52, 51), (36, 37, 53, 52), (37, 38, 54, 53), (38, 39, 55, 54), (39, 40, 56, 55), (40, 41, 57, 56), (41, 42, 58, 57), (42, 43, 59, 58), (43, 44, 60, 59), (44, 45, 61, 60), (45, 46, 62, 61), (46, 47, 63, 62), (47, 32, 48, 63), (48, 49, 65, 64), (49, 50, 66, 65), (50, 51, 67, 66), (51, 52, 68, 67), (52, 53, 69, 68), (53, 54, 70, 69), (54, 55, 71, 70), (55, 56, 72, 71), (56, 57, 73, 72), (57, 58, 74, 73), (58, 59, 75, 74), (59, 60, 76, 75), (60, 61, 77, 76), (61, 62, 78, 77), (62, 63, 79, 78), (63, 48, 64, 79), (64, 65, 81, 80), (65, 66, 82, 81), (66, 67, 83, 82), (67, 68, 84, 83), (68, 69, 85, 84), (69, 70, 86, 85), (70, 71, 87, 86), (71, 72, 88, 87), (72, 73, 89, 88), (73, 74, 90, 89), (74, 75, 91, 90), (75, 76, 92, 91), (76, 77, 93, 92), (77, 78, 94, 93), (78, 79, 95, 94), (79, 64, 80, 95), (80, 81, 97, 96), (81, 82, 98, 97), (82, 83, 99, 98), (83, 84, 100, 99), (84, 85, 101, 100), (85, 86, 102, 101), (86, 87, 103, 102), (87, 88, 104, 103), (88, 89, 105, 104), (89, 90, 106, 105), (90, 91, 107, 106), (91, 92, 108, 107), (92, 93, 109, 108), (93, 94, 110, 109), (94, 95, 111, 110), (95, 80, 96, 111), (96, 97, 113, 112), (97, 98, 114, 113), (98, 99, 115, 114), (99, 100, 116, 115), (100, 101, 117, 116), (101, 102, 118, 117), (102, 103, 119, 118), (103, 104, 120, 119), (104, 105, 121, 120), (105, 106, 122, 121), (106, 107, 123, 122), (107, 108, 124, 123), (108, 109, 125, 124), (109, 110, 126, 125), (110, 111, 127, 126), (111, 96, 112, 127), (112, 113, 129, 128), (113, 114, 130, 129), (114, 115, 131, 130), (115, 116, 132, 131), (116, 117, 133, 132), (117, 118, 134, 133), (118, 119, 135, 134), (119, 120, 136, 135), (120, 121, 137, 136), (121, 122, 138, 137), (122, 123, 139, 138), (123, 124, 140, 139), (124, 125, 141, 140), (125, 126, 142, 141), (126, 127, 143, 142), (127, 112, 128, 143), (128, 129, 145, 144), (129, 130, 146, 145), (130, 131, 147, 146), (131, 132, 148, 147), (132, 133, 149, 148), (133, 134, 150, 149), (134, 135, 151, 150), (135, 136, 152, 151), (136, 137, 153, 152), (137, 138, 154, 153), (138, 139, 155, 154), (139, 140, 156, 155), (140, 141, 157, 156), (141, 142, 158, 157), (142, 143, 159, 158), (143, 128, 144, 159), (15, 14, 13, 12, 11, 10, 9, 8, 7, 6, 5, 4, 3, 2, 1, 0), (144, 145, 146, 147, 148, 149, 150, 151, 152, 153, 154, 155, 156, 157, 158, 159), (160, 161, 162, 163), (167, 166, 165, 164), (160, 161, 165, 164), (161, 162, 166, 165), (162, 163, 167, 166), (163, 160, 164, 167), (168, 169, 170, 171), (175, 174, 173, 172), (168, 169, 173, 172), (169, 170, 174, 173), (170, 171, 175, 174), (171, 168, 172, 175), (176, 177, 178, 179), (183, 182, 181, 180), (176, 177, 181, 180), (177, 178, 182, 181), (178, 179, 183, 182), (179, 176, 180, 183), (184, 185, 201, 200), (185, 186, 202, 201), (186, 187, 203, 202), (187, 188, 204, 203), (188, 189, 205, 204), (189, 190, 206, 205), (190, 191, 207, 206), (191, 192, 208, 207), (192, 193, 209, 208), (193, 194, 210, 209), (194, 195, 211, 210), (195, 196, 212, 211), (196, 197, 213, 212), (197, 198, 214, 213), (198, 199, 215, 214), (199, 184, 200, 215), (200, 201, 217, 216), (201, 202, 218, 217), (202, 203, 219, 218), (203, 204, 220, 219), (204, 205, 221, 220), (205, 206, 222, 221), (206, 207, 223, 222), (207, 208, 224, 223), (208, 209, 225, 224), (209, 210, 226, 225), (210, 211, 227, 226), (211, 212, 228, 227), (212, 213, 229, 228), (213, 214, 230, 229), (214, 215, 231, 230), (215, 200, 216, 231), (216, 217, 233, 232), (217, 218, 234, 233), (218, 219, 235, 234), (219, 220, 236, 235), (220, 221, 237, 236), (221, 222, 238, 237), (222, 223, 239, 238), (223, 224, 240, 239), (224, 225, 241, 240), (225, 226, 242, 241), (226, 227, 243, 242), (227, 228, 244, 243), (228, 229, 245, 244), (229, 230, 246, 245), (230, 231, 247, 246), (231, 216, 232, 247), (232, 233, 249, 248), (233, 234, 250, 249), (234, 235, 251, 250), (235, 236, 252, 251), (236, 237, 253, 252), (237, 238, 254, 253), (238, 239, 255, 254), (239, 240, 256, 255), (240, 241, 257, 256), (241, 242, 258, 257), (242, 243, 259, 258), (243, 244, 260, 259), (244, 245, 261, 260), (245, 246, 262, 261), (246, 247, 263, 262), (247, 232, 248, 263), (264, 265, 266, 267, 268, 269, 270, 271, 272, 273, 274, 275, 276, 277, 278, 279), (280, 281, 282, 283), (287, 286, 285, 284), (280, 281, 285, 284), (281, 282, 286, 285), (282, 283, 287, 286), (283, 280, 284, 287), (291, 290, 289, 288), (292, 293, 294, 295), (292, 293, 289, 288), (293, 294, 290, 289), (294, 295, 291, 290), (295, 292, 288, 291), (299, 298, 297, 296), (300, 301, 302, 303), (300, 301, 297, 296), (301, 302, 298, 297), (302, 303, 299, 298), (303, 300, 296, 299), (307, 306, 305, 304), (308, 309, 310, 311), (308, 309, 305, 304), (309, 310, 306, 305), (310, 311, 307, 306), (311, 308, 304, 307), (312, 313, 329, 328), (313, 314, 330, 329), (314, 315, 331, 330), (315, 316, 332, 331), (316, 317, 333, 332), (317, 318, 334, 333), (318, 319, 335, 334), (319, 320, 336, 335), (320, 321, 337, 336), (321, 322, 338, 337), (322, 323, 339, 338), (323, 324, 340, 339), (324, 325, 341, 340), (325, 326, 342, 341), (326, 327, 343, 342), (327, 312, 328, 343), (328, 329, 345, 344), (329, 330, 346, 345), (330, 331, 347, 346), (331, 332, 348, 347), (332, 333, 349, 348), (333, 334, 350, 349), (334, 335, 351, 350), (335, 336, 352, 351), (336, 337, 353, 352), (337, 338, 354, 353), (338, 339, 355, 354), (339, 340, 356, 355), (340, 341, 357, 356), (341, 342, 358, 357), (342, 343, 359, 358), (343, 328, 344, 359), (344, 345, 361, 360), (345, 346, 362, 361), (346, 347, 363, 362), (347, 348, 364, 363), (348, 349, 365, 364), (349, 350, 366, 365), (350, 351, 367, 366), (351, 352, 368, 367), (352, 353, 369, 368), (353, 354, 370, 369), (354, 355, 371, 370), (355, 356, 372, 371), (356, 357, 373, 372), (357, 358, 374, 373), (358, 359, 375, 374), (359, 344, 360, 375), (360, 361, 377, 376), (361, 362, 378, 377), (362, 363, 379, 378), (363, 364, 380, 379), (364, 365, 381, 380), (365, 366, 382, 381), (366, 367, 383, 382), (367, 368, 384, 383), (368, 369, 385, 384), (369, 370, 386, 385), (370, 371, 387, 386), (371, 372, 388, 387), (372, 373, 389, 388), (373, 374, 390, 389), (374, 375, 391, 390), (375, 360, 376, 391), (392, 393, 394, 395, 396, 397, 398, 399, 400, 401, 402, 403, 404, 405, 406, 407), (411, 410, 409, 408), (412, 413, 414, 415), (412, 413, 409, 408), (413, 414, 410, 409), (414, 415, 411, 410), (415, 412, 408, 411), (416, 417, 418, 419), (423, 422, 421, 420), (416, 417, 421, 420), (417, 418, 422, 421), (418, 419, 423, 422), (419, 416, 420, 423)])
me_a321xlr.polygons.foreach_set('use_smooth', [1, 1, 1, 1, 1, 1, 1, 1, 1, 1, 1, 1, 1, 1, 1, 1, 1, 1, 1, 1, 1, 1, 1, 1, 1, 1, 1, 1, 1, 1, 1, 1, 1, 1, 1, 1, 1, 1, 1, 1, 1, 1, 1, 1, 1, 1, 1, 1, 1, 1, 1, 1, 1, 1, 1, 1, 1, 1, 1, 1, 1, 1, 1, 1, 1, 1, 1, 1, 1, 1, 1, 1, 1, 1, 1, 1, 1, 1, 1, 1, 1, 1, 1, 1, 1, 1, 1, 1, 1, 1, 1, 1, 1, 1, 1, 1, 1, 1, 1, 1, 1, 1, 1, 1, 1, 1, 1, 1, 1, 1, 1, 1, 1, 1, 1, 1, 1, 1, 1, 1, 1, 1, 1, 1, 1, 1, 1, 1, 1, 1, 1, 1, 1, 1, 1, 1, 1, 1, 1, 1, 1, 1, 1, 1, 1, 1, 0, 0, 0, 0, 0, 0, 0, 0, 0, 0, 0, 0, 0, 0, 0, 0, 0, 0, 1, 1, 1, 1, 1, 1, 1, 1, 1, 1, 1, 1, 1, 1, 1, 1, 1, 1, 1, 1, 1, 1, 1, 1, 1, 1, 1, 1, 1, 1, 1, 1, 1, 1, 1, 1, 1, 1, 1, 1, 1, 1, 1, 1, 1, 1, 1, 1, 1, 1, 1, 1, 1, 1, 1, 1, 1, 1, 1, 1, 1, 1, 1, 1, 0, 0, 0, 0, 0, 0, 0, 0, 0, 0, 0, 0, 0, 0, 0, 0, 0, 0, 0, 0, 0, 0, 0, 0, 0, 1, 1, 1, 1, 1, 1, 1, 1, 1, 1, 1, 1, 1, 1, 1, 1, 1, 1, 1, 1, 1, 1, 1, 1, 1, 1, 1, 1, 1, 1, 1, 1, 1, 1, 1, 1, 1, 1, 1, 1, 1, 1, 1, 1, 1, 1, 1, 1, 1, 1, 1, 1, 1, 1, 1, 1, 1, 1, 1, 1, 1, 1, 1, 1, 0, 0, 0, 0, 0, 0, 0, 0, 0, 0, 0, 0, 0])
me_a321xlr.polygons.foreach_set('material_index', [0, 0, 0, 0, 0, 0, 0, 0, 0, 0, 0, 0, 0, 0, 0, 0, 0, 0, 0, 0, 0, 0, 0, 0, 0, 0, 0, 0, 0, 0, 0, 0, 0, 0, 0, 0, 0, 0, 0, 0, 0, 0, 0, 0, 0, 0, 0, 0, 0, 0, 0, 0, 0, 0, 0, 0, 0, 0, 0, 0, 0, 0, 0, 0, 0, 0, 0, 0, 0, 0, 0, 0, 0, 0, 0, 0, 0, 0, 0, 0, 0, 0, 0, 0, 0, 0, 0, 0, 0, 0, 0, 0, 0, 0, 0, 0, 0, 0, 0, 0, 0, 0, 0, 0, 0, 0, 0, 0, 0, 0, 0, 0, 0, 0, 0, 0, 0, 0, 0, 0, 0, 0, 0, 0, 0, 0, 0, 0, 0, 0, 0, 0, 0, 0, 0, 0, 0, 0, 0, 0, 0, 0, 0, 0, 0, 0, 1, 1, 1, 1, 1, 1, 1, 1, 1, 1, 1, 1, 1, 1, 1, 1, 1, 1, 3, 3, 3, 3, 3, 3, 3, 3, 3, 3, 3, 3, 3, 3, 3, 3, 3, 3, 3, 3, 3, 3, 3, 3, 3, 3, 3, 3, 3, 3, 3, 3, 3, 3, 3, 3, 3, 3, 3, 3, 3, 3, 3, 3, 3, 3, 3, 3, 3, 3, 3, 3, 3, 3, 3, 3, 3, 3, 3, 3, 3, 3, 3, 3, 4, 3, 3, 3, 3, 3, 3, 1, 1, 1, 1, 1, 1, 1, 1, 1, 1, 1, 1, 1, 1, 1, 1, 1, 1, 3, 3, 3, 3, 3, 3, 3, 3, 3, 3, 3, 3, 3, 3, 3, 3, 3, 3, 3, 3, 3, 3, 3, 3, 3, 3, 3, 3, 3, 3, 3, 3, 3, 3, 3, 3, 3, 3, 3, 3, 3, 3, 3, 3, 3, 3, 3, 3, 3, 3, 3, 3, 3, 3, 3, 3, 3, 3, 3, 3, 3, 3, 3, 3, 4, 3, 3, 3, 3, 3, 3, 2, 2, 2, 2, 2, 2])
me_a321xlr.materials.append(mat_body)
me_a321xlr.materials.append(mat_wing)
me_a321xlr.materials.append(mat_tail)
me_a321xlr.materials.append(mat_engine)
me_a321xlr.materials.append(mat_fan)
me_a321xlr.update()

# ---- objects
ob_a318 = bpy.data.objects.new('A318', me_a318)
ob_a319 = bpy.data.objects.new('A319', me_a319)
ob_a321 = bpy.data.objects.new('A321', me_a321)
ob_a321xlr = bpy.data.objects.new('A321XLR', me_a321xlr)
ob_cam = bpy.data.objects.new('Cam', cam_cam)
ob_s = bpy.data.objects.new('S', light_s)

# ---- transforms, parenting, visibility, modifiers, constraints
ob_a318.location = (0.0, -24.0, 0.0)
ob_a319.location = (0.0, -8.0, 0.0)
ob_a321.location = (0.0, 8.0, 0.0)
ob_a321xlr.location = (0.0, 24.0, 0.0)
ob_cam.location = (0.0, 0.0, 95.0)
ob_cam.rotation_euler = (0.0, 0.0, -1.571)
ob_s.location = (0.0, 0.0, 0.0)
ob_s.rotation_euler = (0.8727, 0.2618, 0.6981)

# ---- collection membership
scene.collection.objects.link(ob_a318)
scene.collection.objects.link(ob_a319)
scene.collection.objects.link(ob_a321)
scene.collection.objects.link(ob_a321xlr)
scene.collection.objects.link(ob_cam)
scene.collection.objects.link(ob_s)

# ---- scene / render settings (as saved in the file)
scene.camera = ob_cam
scene.frame_start = 1; scene.frame_end = 250; scene.frame_set(1)
scene.render.engine = 'BLENDER_EEVEE_NEXT'
scene.render.resolution_x = 1000
scene.render.resolution_y = 620
scene.render.bake_bias = 0.0
scene.render.bake_samples = 0
scene.cycles.sampling_pattern = 'TABULATED_SOBOL'
scene.eevee.use_volume_custom_range = False
bpy.context.view_layer.update()
